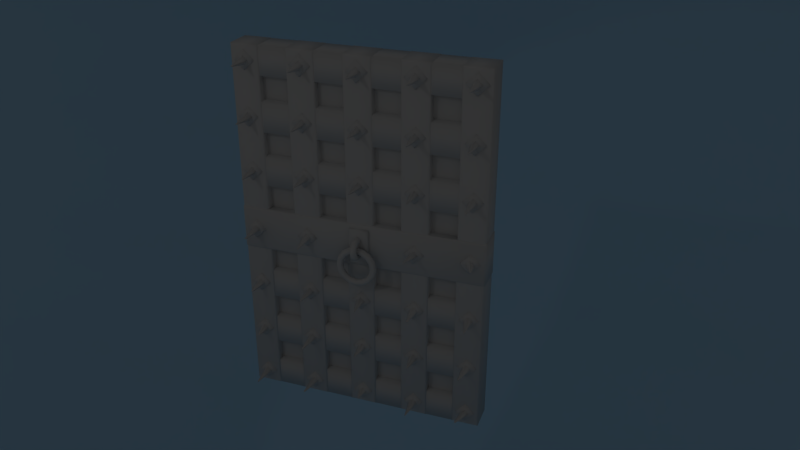 # Source: spiked_door.blend  (saved by Blender 2.79.0; exported with 4.5.12 LTS)
import bpy
from mathutils import Matrix  # noqa: F401  (used for matrix-valued properties, if any)

bpy.ops.wm.read_factory_settings(use_empty=True)
scene = bpy.context.scene
scene.name = 'Scene'

# ---- collections
col_collection_1 = bpy.data.collections.new('Collection 1'); scene.collection.children.link(col_collection_1)

# ---- materials (node trees are filled in below, after node groups)
mat_material = bpy.data.materials.new('Material')
mat_material.alpha_threshold = 0.0
mat_material.use_transparent_shadow = False
mat_material.diffuse_color = (0.5231, 0.8, 1.0, 1.0)
mat_material.roughness = 0.5
mat_plc_cs_drow_table = bpy.data.materials.new('PLC_CS_DROW_TABLE')
mat_plc_cs_drow_table.alpha_threshold = 0.0
mat_plc_cs_drow_table.use_transparent_shadow = False
mat_plc_cs_drow_table.diffuse_color = (0.6038, 0.6038, 0.6038, 1.0)
mat_plc_cs_drow_table.specular_color = (0.7874, 0.7874, 0.7874)
mat_plc_cs_drow_table.roughness = 0.5
mat_plc_cs_drow_table.specular_intensity = 1.0

# ---- material node trees

# ---- world
world_world = bpy.data.worlds.new('World'); scene.world = world_world
world_world.color = (0.05088, 0.05088, 0.05088)
world_world.use_sun_shadow = False
world_world.sun_shadow_jitter_overblur = 0.0
world_world.cycles.sampling_method = 'MANUAL'

# ---- cameras
cam_camera = bpy.data.cameras.new('Camera')
cam_camera.clip_end = 100.0
cam_camera.lens = 35.0
cam_camera.sensor_width = 32.0
cam_camera.sensor_height = 18.0
cam_camera.ortho_scale = 7.314
cam_camera.dof.focus_distance = 0.0
cam_camera.dof.aperture_fstop = 128.0

# ---- lights
light_spot = bpy.data.lights.new('Spot', 'SPOT')
light_spot.transmission_factor = 0.0
light_spot.energy = 17.0
light_spot.shadow_buffer_clip_start = 0.5
light_spot.shadow_soft_size = 0.1
light_spot.shadow_maximum_resolution = 0.006
light_spot.use_absolute_resolution = True
light_lamp = bpy.data.lights.new('Lamp', 'POINT')
light_lamp.transmission_factor = 0.0
light_lamp.cutoff_distance = 30.0
light_lamp.energy = 34.0
light_lamp.shadow_buffer_clip_start = 1.001
light_lamp.shadow_soft_size = 0.1
light_lamp.shadow_maximum_resolution = 0.006
light_lamp.use_absolute_resolution = True

# ---- meshes
me_cylinder = bpy.data.meshes.new('Cylinder')
me_cylinder.from_pydata([(0.0, 1.0, -1.0), (0.0, 1.0, 1.0), (0.3827, 0.9239, -1.0), (0.3827, 0.9239, 1.0), (0.7071, 0.7071, -1.0), (0.7071, 0.7071, 1.0), (0.9239, 0.3827, -1.0), (0.9239, 0.3827, 1.0), (1.0, -4.371e-08, -1.0), (1.0, -4.371e-08, 1.0), (0.9239, -0.3827, -1.0), (0.9239, -0.3827, 1.0), (0.7071, -0.7071, -1.0), (0.7071, -0.7071, 1.0), (0.3827, -0.9239, -1.0), (0.3827, -0.9239, 1.0), (-0.9239, 0.3827, -1.0), (-0.9239, 0.3827, 1.0), (-0.7071, 0.7071, -1.0), (-0.7071, 0.7071, 1.0), (-0.3827, 0.9239, -1.0), (-0.3827, 0.9239, 1.0)], [], [(0, 1, 3, 2), (2, 3, 5, 4), (4, 5, 7, 6), (6, 7, 9, 8), (8, 9, 11, 10), (10, 11, 13, 12), (12, 13, 15, 14), (16, 17, 19, 18), (18, 19, 21, 20), (20, 21, 1, 0)])
me_cylinder.polygons.foreach_set('use_smooth', [True] * 10)
me_cylinder.materials.append(mat_material)
me_cylinder.use_remesh_preserve_volume = False
me_cylinder.use_remesh_preserve_attributes = False
me_cylinder.use_mirror_vertex_groups = False
me_cylinder.update()
me_door = bpy.data.meshes.new('door')
me_door.from_pydata([(0.74, -0.05, 2.53), (-0.74, -0.05, 2.53), (0.74, -0.05, 0.17), (-0.74, -0.05, 0.17), (0.905, -0.1, 1.51), (-0.905, -0.1, 1.51), (-0.905, -0.1, 1.19), (0.905, -0.1, 1.19), (0.905, 0.0, 1.51), (0.905, 0.0, 1.19), (0.89, -0.11, 1.51), (-0.89, -0.11, 1.19), (0.89, -0.11, 1.19), (-0.89, -0.11, 1.51), (0.895, -0.12, 1.5), (-0.895, -0.12, 1.5), (0.895, -0.12, 1.2), (-0.895, -0.12, 1.2), (-0.905, 0.0, 1.51), (-0.905, 0.0, 1.19), (0.0002435, -0.1798, 1.266), (0.01735, -0.1817, 1.273), (0.02494, -0.181, 1.29), (0.01607, -0.1788, 1.307), (-0.001012, -0.1792, 1.313), (-0.01797, -0.1805, 1.308), (-0.02476, -0.1798, 1.289), (-0.01714, -0.1799, 1.273), (0.000304, -0.1803, 1.435), (0.01695, -0.1797, 1.427), (0.02445, -0.1818, 1.41), (0.0171, -0.1801, 1.393), (-2.705e-05, -0.18, 1.386), (-0.01675, -0.1802, 1.393), (-0.0243, -0.1793, 1.41), (-0.01684, -0.1809, 1.426), (8.654e-05, -0.2232, 1.422), (0.01768, -0.2188, 1.417), (0.02314, -0.2096, 1.402), (0.01616, -0.2024, 1.387), (0.0005773, -0.1973, 1.381), (-0.01825, -0.2011, 1.386), (-0.02417, -0.2098, 1.403), (-0.01651, -0.2186, 1.416), (0.001296, -0.2542, 1.392), (0.01687, -0.2468, 1.389), (0.02405, -0.232, 1.38), (0.01585, -0.2178, 1.372), (-0.0001882, -0.2113, 1.369), (-0.01622, -0.2177, 1.371), (-0.02401, -0.232, 1.38), (-0.0177, -0.2476, 1.388), (0.0007153, -0.2638, 1.349), (0.01799, -0.256, 1.351), (0.02388, -0.2403, 1.349), (0.01719, -0.2224, 1.35), (0.0001127, -0.2162, 1.35), (-0.01798, -0.2232, 1.35), (-0.02409, -0.2407, 1.35), (-0.01697, -0.257, 1.35), (0.001112, -0.2516, 1.309), (0.01699, -0.2467, 1.312), (0.02461, -0.2327, 1.319), (0.01823, -0.2164, 1.329), (0.001208, -0.212, 1.333), (-0.01633, -0.2174, 1.329), (-0.02498, -0.2314, 1.32), (-0.01769, -0.2471, 1.313), (1.25e-05, -0.222, 1.278), (0.01824, -0.2186, 1.284), (0.02469, -0.211, 1.298), (0.01674, -0.2011, 1.314), (0.0007653, -0.1989, 1.318), (-0.01579, -0.2017, 1.313), (-0.02397, -0.2083, 1.298), (-0.01707, -0.2197, 1.284), (2.161e-07, -0.15, 1.266), (0.01697, -0.15, 1.273), (0.024, -0.15, 1.29), (0.01697, -0.15, 1.307), (2.198e-07, -0.15, 1.314), (-0.01697, -0.15, 1.307), (-0.024, -0.15, 1.29), (-0.01697, -0.15, 1.273), (2.235e-07, -0.15, 1.434), (0.01697, -0.15, 1.427), (0.024, -0.15, 1.41), (0.01697, -0.15, 1.393), (2.235e-07, -0.15, 1.386), (-0.01697, -0.15, 1.393), (-0.024, -0.15, 1.41), (-0.01697, -0.15, 1.427), (0.7441, -0.1, 2.698), (0.7441, -0.1, 0.002), (0.7441, -0.1, 2.49), (0.7441, -0.1, 0.21), (0.7441, -0.1, 2.31), (0.7441, -0.1, 0.39), (0.7441, -0.1, 2.09), (0.7441, -0.1, 0.61), (0.7441, -0.1, 1.91), (0.7441, -0.1, 0.79), (0.7441, -0.1, 1.69), (0.7441, -0.1, 1.01), (0.7441, -0.05, 2.32), (0.7441, -0.05, 2.48), (0.7441, -0.05, 0.22), (0.7441, -0.05, 0.38), (0.7441, -0.05, 1.92), (0.7441, -0.05, 2.08), (0.7441, -0.05, 0.62), (0.7441, -0.05, 0.78), (0.7441, -0.05, 1.68), (0.7441, -0.05, 1.02), (-0.7441, -0.1, 0.002), (-0.7441, -0.1, 2.698), (-0.7441, -0.1, 2.49), (-0.7441, -0.1, 0.21), (-0.7441, -0.1, 2.31), (-0.7441, -0.1, 0.39), (-0.7441, -0.1, 2.09), (-0.7441, -0.1, 0.61), (-0.7441, -0.1, 1.91), (-0.7441, -0.1, 0.79), (-0.7441, -0.1, 1.69), (-0.7441, -0.1, 1.01), (-0.7441, -0.05, 2.32), (-0.7441, -0.05, 2.48), (-0.7441, -0.05, 0.22), (-0.7441, -0.05, 0.38), (-0.7441, -0.05, 1.92), (-0.7441, -0.05, 2.08), (-0.7441, -0.05, 0.62), (-0.7441, -0.05, 0.78), (-0.7441, -0.05, 1.68), (-0.7441, -0.05, 1.02), (0.7441, 0.0, 0.002), (0.7441, 0.0, 2.698), (-0.7441, 0.0, 2.698), (-0.7441, 0.0, 0.002), (-0.8019, -0.11, 2.523), (-0.7981, -0.11, 2.667), (-0.8719, -0.11, 2.593), (-0.7281, -0.11, 2.597), (-0.3209, -0.11, 2.597), (-0.4021, -0.11, 2.516), (-0.4791, -0.11, 2.593), (-0.3979, -0.11, 2.674), (-0.002139, -0.11, 2.516), (0.07914, -0.11, 2.597), (0.002139, -0.11, 2.674), (-0.07914, -0.11, 2.593), (0.4791, -0.11, 2.597), (0.3979, -0.11, 2.516), (0.3209, -0.11, 2.593), (0.4021, -0.11, 2.674), (0.7979, -0.11, 2.516), (0.8791, -0.11, 2.597), (0.8021, -0.11, 2.674), (0.7209, -0.11, 2.593), (-0.8039, -0.11, 2.126), (-0.7261, -0.11, 2.204), (-0.7961, -0.11, 2.274), (-0.8739, -0.11, 2.196), (-0.3261, -0.11, 2.204), (-0.3961, -0.11, 2.274), (-0.4739, -0.11, 2.196), (-0.4039, -0.11, 2.126), (-0.003889, -0.11, 2.126), (0.07389, -0.11, 2.204), (0.003889, -0.11, 2.274), (-0.07389, -0.11, 2.196), (0.4739, -0.11, 2.204), (0.3961, -0.11, 2.126), (0.3261, -0.11, 2.196), (0.4039, -0.11, 2.274), (0.7961, -0.11, 2.126), (0.8739, -0.11, 2.204), (0.8039, -0.11, 2.274), (0.7261, -0.11, 2.196), (-0.8039, -0.11, 1.726), (-0.7261, -0.11, 1.804), (-0.7961, -0.11, 1.874), (-0.8739, -0.11, 1.796), (-0.4039, -0.11, 1.726), (-0.3261, -0.11, 1.804), (-0.3961, -0.11, 1.874), (-0.4739, -0.11, 1.796), (-0.003889, -0.11, 1.726), (0.07389, -0.11, 1.804), (0.003889, -0.11, 1.874), (-0.07389, -0.11, 1.796), (0.3961, -0.11, 1.726), (0.4739, -0.11, 1.804), (0.4039, -0.11, 1.874), (0.3261, -0.11, 1.796), (0.7961, -0.11, 1.726), (0.8739, -0.11, 1.804), (0.8039, -0.11, 1.874), (0.7261, -0.11, 1.796), (-0.8039, -0.11, 0.8261), (-0.7261, -0.11, 0.9039), (-0.7961, -0.11, 0.9739), (-0.8739, -0.11, 0.8961), (-0.4039, -0.11, 0.8261), (-0.3261, -0.11, 0.9039), (-0.3961, -0.11, 0.9739), (-0.4739, -0.11, 0.8961), (-0.003889, -0.11, 0.8261), (0.07389, -0.11, 0.9039), (0.003889, -0.11, 0.9739), (-0.07389, -0.11, 0.8961), (0.3961, -0.11, 0.8261), (0.4739, -0.11, 0.9039), (0.4039, -0.11, 0.9739), (0.3261, -0.11, 0.8961), (0.7961, -0.11, 0.8261), (0.8739, -0.11, 0.9039), (0.8039, -0.11, 0.9739), (0.7261, -0.11, 0.8961), (0.7961, -0.11, 0.4261), (0.8739, -0.11, 0.5039), (0.8039, -0.11, 0.5739), (0.7261, -0.11, 0.4961), (0.3961, -0.11, 0.4261), (0.4739, -0.11, 0.5039), (0.4039, -0.11, 0.5739), (0.3261, -0.11, 0.4961), (0.07389, -0.11, 0.5039), (-0.003889, -0.11, 0.4261), (-0.07389, -0.11, 0.4961), (0.003889, -0.11, 0.5739), (-0.4039, -0.11, 0.4261), (-0.3261, -0.11, 0.5039), (-0.3961, -0.11, 0.5739), (-0.4739, -0.11, 0.4961), (-0.7261, -0.11, 0.5039), (-0.8039, -0.11, 0.4261), (-0.8739, -0.11, 0.4961), (-0.7961, -0.11, 0.5739), (-0.8019, -0.11, 0.03305), (-0.7281, -0.11, 0.1069), (-0.7981, -0.11, 0.1769), (-0.8719, -0.11, 0.1031), (-0.3281, -0.11, 0.1069), (-0.4019, -0.11, 0.03305), (-0.4719, -0.11, 0.1031), (-0.3981, -0.11, 0.1769), (-0.001945, -0.11, 0.03305), (0.07195, -0.11, 0.1069), (0.001945, -0.11, 0.1769), (-0.07195, -0.11, 0.1031), (0.3981, -0.11, 0.03305), (0.4719, -0.11, 0.1069), (0.4019, -0.11, 0.1769), (0.3281, -0.11, 0.1031), (0.7981, -0.11, 0.03305), (0.8719, -0.11, 0.1069), (0.8019, -0.11, 0.1769), (0.7281, -0.11, 0.1031), (-0.735, -0.1248, 2.597), (-0.7979, -0.1267, 2.66), (-0.8638, -0.126, 2.593), (-0.8026, -0.1238, 2.53), (-0.4029, -0.1242, 2.523), (-0.4722, -0.1255, 2.594), (0.07047, -0.1248, 2.596), (0.001756, -0.1249, 2.666), (0.3984, -0.1253, 2.525), (0.3288, -0.1247, 2.593), (0.8717, -0.1268, 2.597), (0.8021, -0.1251, 2.666), (-0.3288, -0.125, 2.597), (-0.3979, -0.1252, 2.666), (-0.00222, -0.1243, 2.523), (-0.0711, -0.1259, 2.592), (0.4713, -0.1262, 2.596), (0.4026, -0.1253, 2.666), (0.7972, -0.1246, 2.524), (0.728, -0.1259, 2.593), (-0.7329, -0.1243, 2.204), (-0.7978, -0.1246, 2.265), (-0.3967, -0.1248, 2.267), (-0.466, -0.1251, 2.196), (0.0678, -0.1265, 2.204), (0.0034, -0.1251, 2.267), (0.4036, -0.125, 2.267), (0.3954, -0.1255, 2.134), (0.3333, -0.1251, 2.197), (0.8673, -0.1254, 2.203), (0.8035, -0.125, 2.267), (-0.7342, -0.1259, 1.803), (-0.7958, -0.1248, 1.865), (-0.3325, -0.124, 1.804), (-0.3966, -0.1253, 1.866), (0.06672, -0.1244, 1.804), (0.003613, -0.1252, 1.866), (0.4655, -0.1252, 1.803), (0.4034, -0.1257, 1.866), (0.8665, -0.125, 1.804), (0.8046, -0.1238, 1.867), (-0.8035, -0.125, 2.133), (-0.8659, -0.1258, 2.195), (-0.3322, -0.1241, 2.204), (-0.4023, -0.1258, 2.134), (-0.002864, -0.1252, 2.134), (-0.06749, -0.1244, 2.196), (0.4658, -0.1254, 2.204), (0.7965, -0.125, 2.134), (0.7348, -0.1251, 2.197), (-0.8028, -0.126, 1.734), (-0.8667, -0.1246, 1.798), (-0.4027, -0.1259, 1.732), (-0.4653, -0.1251, 1.796), (-0.003466, -0.1233, 1.733), (-0.06661, -0.1262, 1.798), (0.3966, -0.1253, 1.733), (0.3326, -0.1247, 1.797), (0.7964, -0.125, 1.733), (0.7332, -0.1256, 1.796), (-0.7335, -0.126, 0.9029), (-0.7953, -0.1244, 0.9679), (-0.3324, -0.125, 0.9032), (-0.3959, -0.1249, 0.9652), (0.06783, -0.1256, 0.9039), (0.002656, -0.1243, 0.9663), (0.4666, -0.1246, 0.9033), (0.4041, -0.124, 0.9662), (0.8668, -0.1243, 0.9041), (0.8044, -0.1239, 0.9664), (0.8673, -0.1242, 0.5028), (0.8035, -0.1261, 0.5651), (0.4672, -0.1246, 0.5036), (0.4037, -0.1257, 0.5667), (-0.004108, -0.1252, 0.434), (-0.06661, -0.1235, 0.4965), (-0.3345, -0.1249, 0.5035), (-0.3971, -0.1243, 0.5679), (-0.8043, -0.1257, 0.4337), (-0.8663, -0.1242, 0.4969), (-0.7349, -0.1264, 0.1062), (-0.7982, -0.125, 0.1699), (-0.4, -0.1242, 0.04071), (-0.4646, -0.1249, 0.1033), (0.06403, -0.1256, 0.1062), (9.806e-05, -0.1258, 0.17), (0.4648, -0.1244, 0.106), (0.4031, -0.1265, 0.17), (0.865, -0.1255, 0.107), (0.8025, -0.1244, 0.1699), (-0.8037, -0.1252, 0.8336), (-0.8661, -0.1233, 0.8963), (-0.4034, -0.1247, 0.8336), (-0.4669, -0.125, 0.8962), (-0.003454, -0.1245, 0.8334), (-0.0665, -0.1256, 0.8967), (0.3966, -0.1264, 0.8333), (0.333, -0.1256, 0.8963), (0.7961, -0.1255, 0.8343), (0.7337, -0.1247, 0.8947), (0.796, -0.126, 0.4342), (0.7345, -0.1258, 0.4973), (0.3962, -0.1252, 0.4336), (0.3346, -0.1245, 0.4962), (0.06602, -0.125, 0.5034), (0.003565, -0.1241, 0.5661), (-0.4039, -0.1257, 0.4346), (-0.4666, -0.125, 0.4966), (-0.7336, -0.125, 0.5032), (-0.7971, -0.1255, 0.5658), (-0.8006, -0.1253, 0.03975), (-0.8634, -0.1244, 0.1037), (-0.3355, -0.125, 0.1069), (-0.3988, -0.1257, 0.1687), (-0.001596, -0.1257, 0.04058), (-0.06452, -0.1262, 0.1026), (0.3985, -0.1249, 0.04013), (0.335, -0.1252, 0.103), (0.7971, -0.1255, 0.04037), (0.7353, -0.1251, 0.103), (-0.07, -0.12, 1.48), (0.07, -0.12, 1.48), (-0.07, -0.12, 1.22), (0.07, -0.12, 1.22), (0.7261, -0.12, 1.346), (0.8739, -0.12, 1.354), (0.8039, -0.12, 1.424), (0.7961, -0.12, 1.276), (0.4739, -0.12, 1.354), (0.3961, -0.12, 1.276), (0.3261, -0.12, 1.346), (0.4039, -0.12, 1.424), (-0.4039, -0.12, 1.276), (-0.3261, -0.12, 1.354), (-0.3961, -0.12, 1.424), (-0.4739, -0.12, 1.346), (-0.8039, -0.12, 1.276), (-0.7261, -0.12, 1.354), (-0.7961, -0.12, 1.424), (-0.8739, -0.12, 1.346), (0.7334, -0.1347, 1.347), (0.4663, -0.1355, 1.353), (0.8665, -0.135, 1.353), (0.8034, -0.1349, 1.417), (0.3973, -0.135, 1.285), (0.3338, -0.135, 1.347), (-0.3333, -0.135, 1.354), (-0.397, -0.1348, 1.417), (-0.7324, -0.1342, 1.354), (-0.7966, -0.1353, 1.416), (0.7981, -0.1361, 1.284), (0.4027, -0.1345, 1.416), (-0.4029, -0.1342, 1.282), (-0.4677, -0.1352, 1.346), (-0.8036, -0.1349, 1.283), (-0.8663, -0.135, 1.347), (0.07025, -0.1396, 1.22), (0.07017, -0.1398, 1.48), (-0.07012, -0.14, 1.48), (-0.07135, -0.1405, 1.22), (0.05985, -0.1495, 1.229), (0.06048, -0.1497, 1.47), (-0.05988, -0.1499, 1.47), (-0.05988, -0.1502, 1.23), (0.1502, -0.1831, 1.216), (0.1431, -0.2027, 1.216), (0.1259, -0.2093, 1.215), (0.1064, -0.1998, 1.215), (0.09899, -0.1825, 1.215), (0.1063, -0.1661, 1.217), (0.1242, -0.1581, 1.214), (0.1425, -0.1655, 1.216), (0.1389, -0.1836, 1.274), (0.1318, -0.2007, 1.27), (0.1159, -0.2101, 1.263), (0.09928, -0.201, 1.256), (0.09236, -0.1833, 1.254), (0.09937, -0.1658, 1.257), (0.1152, -0.1576, 1.263), (0.1319, -0.1666, 1.269), (0.1062, -0.1845, 1.321), (0.1016, -0.2013, 1.317), (0.08753, -0.2079, 1.304), (0.07508, -0.2019, 1.292), (0.07129, -0.1826, 1.287), (0.07461, -0.1652, 1.29), (0.08821, -0.1581, 1.305), (0.1013, -0.1658, 1.316), (0.0587, -0.1848, 1.354), (0.0545, -0.2011, 1.348), (0.04789, -0.2083, 1.331), (0.03995, -0.2015, 1.316), (0.03808, -0.1834, 1.308), (0.04182, -0.166, 1.314), (0.04783, -0.1583, 1.331), (0.05387, -0.1665, 1.347), (0.0007151, -0.1831, 1.364), (0.001023, -0.2, 1.359), (-0.0001213, -0.2086, 1.34), (0.0002213, -0.2004, 1.323), (0.0001125, -0.1835, 1.315), (-0.00101, -0.1658, 1.322), (-9.076e-05, -0.159, 1.34), (-2.657e-06, -0.1656, 1.358), (-0.05629, -0.1822, 1.355), (-0.05458, -0.201, 1.347), (-0.04722, -0.2091, 1.33), (-0.03981, -0.2001, 1.315), (-0.03706, -0.1841, 1.309), (-0.04043, -0.1658, 1.315), (-0.04882, -0.1577, 1.331), (-0.05532, -0.1661, 1.348), (-0.1061, -0.1833, 1.322), (-0.09962, -0.2011, 1.317), (-0.0877, -0.2093, 1.304), (-0.07612, -0.2006, 1.293), (-0.06995, -0.1842, 1.285), (-0.07471, -0.1658, 1.291), (-0.08835, -0.1566, 1.304), (-0.101, -0.1668, 1.318), (-0.1385, -0.1836, 1.273), (-0.1327, -0.2006, 1.27), (-0.1155, -0.2083, 1.263), (-0.09945, -0.2016, 1.256), (-0.09242, -0.1843, 1.253), (-0.09798, -0.165, 1.258), (-0.1144, -0.1583, 1.263), (-0.1312, -0.1655, 1.269), (-0.1487, -0.1839, 1.216), (-0.1435, -0.2003, 1.215), (-0.1249, -0.2079, 1.215), (-0.1067, -0.2, 1.215), (-0.0997, -0.1826, 1.216), (-0.1064, -0.1645, 1.215), (-0.1242, -0.1575, 1.215), (-0.1426, -0.1667, 1.214), (-0.1379, -0.1829, 1.158), (-0.1316, -0.2017, 1.161), (-0.1161, -0.2085, 1.168), (-0.09926, -0.1995, 1.174), (-0.09338, -0.1832, 1.177), (-0.09975, -0.1649, 1.176), (-0.1163, -0.159, 1.168), (-0.1316, -0.1648, 1.161), (-0.1057, -0.1847, 1.109), (-0.1008, -0.201, 1.115), (-0.08667, -0.2075, 1.128), (-0.07569, -0.2009, 1.14), (-0.07143, -0.1839, 1.144), (-0.07754, -0.1665, 1.14), (-0.08834, -0.1577, 1.126), (-0.09959, -0.1671, 1.115), (-0.05718, -0.1838, 1.077), (-0.05387, -0.2004, 1.084), (-0.04808, -0.2085, 1.1), (-0.04064, -0.1993, 1.116), (-0.0382, -0.183, 1.123), (-0.04151, -0.1656, 1.116), (-0.04779, -0.1578, 1.1), (-0.0546, -0.1662, 1.084), (8.219e-05, -0.1847, 1.065), (-0.0004874, -0.2016, 1.073), (-0.00036, -0.2088, 1.091), (0.000172, -0.2007, 1.106), (-0.0004864, -0.1843, 1.116), (0.001051, -0.1664, 1.109), (-0.0003433, -0.1585, 1.091), (0.001082, -0.1651, 1.073), (0.05692, -0.1833, 1.077), (0.05467, -0.2001, 1.083), (0.04746, -0.209, 1.101), (0.04101, -0.201, 1.116), (0.03815, -0.1833, 1.123), (0.04042, -0.1662, 1.116), (0.04898, -0.1586, 1.1), (0.05594, -0.165, 1.084), (0.1058, -0.1833, 1.11), (0.1003, -0.2017, 1.114), (0.08854, -0.209, 1.127), (0.07613, -0.2022, 1.139), (0.07092, -0.1832, 1.145), (0.07564, -0.1659, 1.139), (0.08729, -0.1588, 1.127), (0.101, -0.1657, 1.114), (0.1385, -0.183, 1.158), (0.1316, -0.2015, 1.161), (0.1155, -0.2083, 1.168), (0.09905, -0.2009, 1.175), (0.09323, -0.1833, 1.179), (0.09949, -0.1656, 1.175), (0.1157, -0.1583, 1.168), (0.1314, -0.1654, 1.161), (0.3667, -0.125, 2.198), (-0.7676, -0.125, 2.596), (-0.7991, -0.125, 2.627), (-0.8324, -0.125, 2.594), (-0.8009, -0.125, 2.563), (-0.401, -0.125, 2.559), (-0.4356, -0.122, 2.594), (0.03561, -0.125, 2.596), (0.0009625, -0.125, 2.631), (0.399, -0.125, 2.559), (0.3644, -0.125, 2.594), (0.8356, -0.125, 2.596), (0.801, -0.125, 2.631), (-0.3644, -0.125, 2.596), (-0.399, -0.125, 2.631), (-0.0009625, -0.125, 2.559), (-0.03561, -0.125, 2.594), (0.4356, -0.125, 2.596), (0.401, -0.125, 2.631), (0.799, -0.125, 2.559), (0.7644, -0.125, 2.594), (-0.7667, -0.125, 2.202), (-0.7982, -0.125, 2.233), (-0.3982, -0.125, 2.233), (-0.4333, -0.125, 2.198), (0.03325, -0.125, 2.202), (0.00175, -0.125, 2.233), (0.4333, -0.125, 2.202), (0.3982, -0.125, 2.167), (0.8333, -0.125, 2.202), (0.8018, -0.125, 2.233), (-0.7667, -0.125, 1.802), (-0.7982, -0.125, 1.833), (-0.3667, -0.125, 1.802), (-0.3982, -0.125, 1.833), (0.03325, -0.125, 1.802), (0.00175, -0.125, 1.833), (0.4333, -0.125, 1.802), (0.4018, -0.125, 1.833), (0.8333, -0.125, 1.802), (0.8018, -0.125, 1.833), (-0.8018, -0.125, 2.167), (-0.8333, -0.125, 2.198), (-0.3667, -0.125, 2.202), (-0.4018, -0.125, 2.167), (-0.00175, -0.125, 2.167), (-0.03325, -0.125, 2.198), (0.4018, -0.125, 2.233), (0.7982, -0.125, 2.167), (0.7667, -0.125, 2.198), (-0.8018, -0.125, 1.767), (-0.8333, -0.125, 1.798), (-0.4018, -0.125, 1.767), (-0.4333, -0.125, 1.798), (-0.00175, -0.125, 1.767), (-0.03325, -0.125, 1.798), (0.3982, -0.125, 1.767), (0.3667, -0.125, 1.798), (0.7982, -0.125, 1.767), (0.7667, -0.125, 1.798), (-0.7667, -0.125, 0.9017), (-0.7982, -0.125, 0.9333), (-0.3667, -0.125, 0.9017), (-0.3982, -0.125, 0.9333), (0.03325, -0.125, 0.9017), (0.00175, -0.125, 0.9333), (0.4333, -0.125, 0.9017), (0.4018, -0.125, 0.9333), (0.8333, -0.125, 0.9017), (0.8018, -0.125, 0.9333), (0.8333, -0.125, 0.5018), (0.8018, -0.125, 0.5333), (0.4333, -0.125, 0.5018), (0.4018, -0.125, 0.5333), (-0.00175, -0.125, 0.4667), (-0.03325, -0.125, 0.4983), (-0.3667, -0.125, 0.5018), (-0.3982, -0.125, 0.5333), (-0.8018, -0.125, 0.4667), (-0.8333, -0.125, 0.4982), (-0.7676, -0.125, 0.1059), (-0.7991, -0.125, 0.1374), (-0.4009, -0.125, 0.07262), (-0.4324, -0.125, 0.1041), (0.03238, -0.125, 0.1059), (0.0008751, -0.125, 0.1374), (0.4324, -0.125, 0.1059), (0.4009, -0.125, 0.1374), (0.8324, -0.125, 0.1059), (0.8009, -0.125, 0.1374), (-0.8018, -0.125, 0.8667), (-0.8333, -0.125, 0.8982), (-0.4018, -0.125, 0.8667), (-0.4333, -0.125, 0.8982), (-0.00175, -0.125, 0.8667), (-0.03325, -0.125, 0.8982), (0.3982, -0.125, 0.8667), (0.3667, -0.125, 0.8982), (0.7982, -0.125, 0.8667), (0.7667, -0.125, 0.8982), (0.7982, -0.125, 0.4667), (0.7667, -0.125, 0.4982), (0.3982, -0.125, 0.4667), (0.3667, -0.125, 0.4983), (0.03325, -0.125, 0.5018), (0.00175, -0.125, 0.5333), (-0.4018, -0.125, 0.4667), (-0.4333, -0.125, 0.4982), (-0.7667, -0.125, 0.5018), (-0.7982, -0.125, 0.5333), (-0.8009, -0.125, 0.07262), (-0.8324, -0.125, 0.1041), (-0.3676, -0.125, 0.1059), (-0.3991, -0.125, 0.1374), (-0.000875, -0.125, 0.07262), (-0.03238, -0.125, 0.1041), (0.3991, -0.125, 0.07262), (0.3676, -0.125, 0.1041), (0.7991, -0.125, 0.07262), (0.7676, -0.125, 0.1041), (0.7667, -0.135, 1.348), (0.4333, -0.135, 1.352), (0.8333, -0.135, 1.352), (0.8018, -0.135, 1.383), (0.3982, -0.135, 1.317), (0.3667, -0.135, 1.348), (-0.3667, -0.135, 1.352), (-0.3982, -0.135, 1.383), (-0.7667, -0.135, 1.352), (-0.7982, -0.135, 1.383), (0.7982, -0.135, 1.317), (0.4018, -0.135, 1.383), (-0.4017, -0.135, 1.317), (-0.4333, -0.135, 1.348), (-0.8017, -0.135, 1.317), (-0.8333, -0.135, 1.348), (-0.8069, -0.2726, 2.596), (-0.8, -0.2872, 2.597), (-0.7988, -0.2754, 2.589), (-0.4024, -0.2691, 2.587), (-0.4025, -0.28, 2.593), (-0.4096, -0.2733, 2.597), (0.005224, -0.2745, 2.591), (-0.0004233, -0.2847, 2.594), (0.0009519, -0.2758, 2.604), (0.4008, -0.2743, 2.588), (0.4021, -0.2894, 2.594), (0.3942, -0.2751, 2.594), (0.8071, -0.2749, 2.595), (0.8006, -0.2855, 2.595), (0.7995, -0.2733, 2.601), (-0.795, -0.2784, 2.198), (-0.8018, -0.2889, 2.199), (-0.7999, -0.2768, 2.208), (-0.3998, -0.2741, 2.205), (-0.4, -0.2872, 2.197), (-0.4032, -0.2733, 2.197), (0.005461, -0.2719, 2.2), (0.001566, -0.2825, 2.204), (0.003504, -0.2733, 2.208), (0.4046, -0.2796, 2.201), (0.3977, -0.2864, 2.201), (0.8078, -0.272, 2.202), (0.7982, -0.2833, 2.203), (0.8009, -0.2723, 2.209), (-0.7885, -0.271, 1.798), (-0.797, -0.2801, 1.798), (-0.7985, -0.2723, 1.804), (-0.3956, -0.2764, 1.795), (-0.4014, -0.2846, 1.8), (-0.404, -0.2777, 1.803), (0.002204, -0.2705, 1.808), (-0.004719, -0.2825, 1.806), (-0.007175, -0.2724, 1.813), (0.4084, -0.2788, 1.803), (0.402, -0.287, 1.804), (0.4051, -0.2741, 1.813), (0.8074, -0.284, 1.799), (0.7985, -0.3017, 1.795), (0.7989, -0.2805, 1.808), (0.4014, -0.278, 2.209), (-0.8018, -0.2454, 0.8923), (-0.8125, -0.2536, 0.8899), (-0.8115, -0.2461, 0.8991), (-0.3933, -0.285, 0.9115), (-0.3968, -0.2953, 0.9114), (-0.3979, -0.2876, 0.9177), (0.01508, -0.2746, 0.9028), (0.01174, -0.2852, 0.8978), (0.01286, -0.2757, 0.9049), (0.3967, -0.2207, 0.87), (0.3897, -0.2381, 0.8729), (0.3905, -0.2256, 0.8766), (0.8143, -0.2642, 0.8907), (0.8099, -0.2749, 0.8899), (0.8096, -0.2665, 0.8943), (0.7866, -0.2575, 0.4888), (0.7829, -0.2635, 0.4935), (0.783, -0.255, 0.496), (0.4183, -0.2748, 0.5172), (0.4133, -0.2865, 0.521), (0.4082, -0.2733, 0.5262), (-0.005119, -0.2541, 0.498), (-0.003428, -0.2625, 0.5042), (-0.01091, -0.2533, 0.506), (-0.3961, -0.2822, 0.5002), (-0.4031, -0.2931, 0.4984), (-0.4046, -0.2877, 0.5032), (-0.7887, -0.2341, 0.4986), (-0.7895, -0.2468, 0.5055), (-0.7982, -0.2355, 0.506), (-0.7948, -0.2814, 0.1051), (-0.8035, -0.2949, 0.1049), (-0.8023, -0.2832, 0.115), (-0.4122, -0.2867, 0.1041), (-0.4096, -0.293, 0.1109), (-0.4157, -0.2884, 0.1083), (0.006723, -0.2151, 0.1085), (0.00429, -0.2231, 0.1091), (0.0006623, -0.2148, 0.1146), (0.4047, -0.2865, 0.1037), (0.3959, -0.2971, 0.1057), (0.4003, -0.2835, 0.1097), (0.7797, -0.2687, 0.1257), (0.7706, -0.2761, 0.1257), (0.772, -0.2634, 0.1319), (0.8378, -0.2254, 1.351), (0.8313, -0.2323, 1.349), (0.8306, -0.2238, 1.359), (0.3886, -0.3049, 1.373), (0.3901, -0.3137, 1.38), (0.3833, -0.3064, 1.38), (-0.4038, -0.2683, 1.32), (-0.4111, -0.2756, 1.32), (-0.4105, -0.2665, 1.328), (-0.7929, -0.2942, 1.346), (-0.8012, -0.3074, 1.352), (-0.797, -0.297, 1.359), (0.3905, -0.2766, 2.2), (-0.7918, -0.2717, 2.595), (-0.802, -0.2729, 2.602), (-0.3927, -0.2697, 2.594), (-0.4008, -0.2738, 2.605), (-0.0003357, -0.2751, 2.587), (-0.007414, -0.275, 2.593), (0.4065, -0.2763, 2.593), (0.404, -0.2758, 2.601), (0.8032, -0.2735, 2.589), (0.7923, -0.2749, 2.595), (0.3962, -0.2778, 2.191), (-0.802, -0.2778, 2.195), (-0.8081, -0.2791, 2.199), (-0.3908, -0.2747, 2.197), (-0.399, -0.2756, 2.19), (-0.001101, -0.2742, 2.197), (-0.00441, -0.2732, 2.202), (0.8003, -0.2713, 2.194), (0.7937, -0.2732, 2.2), (-0.7973, -0.2701, 1.791), (-0.8039, -0.2698, 1.798), (-0.4022, -0.277, 1.795), (-0.4098, -0.277, 1.799), (-0.004817, -0.2719, 1.802), (-0.01279, -0.2715, 1.808), (0.4044, -0.2749, 1.798), (0.395, -0.2777, 1.803), (0.8004, -0.2882, 1.79), (0.7929, -0.282, 1.803), (-0.8089, -0.2431, 0.8804), (-0.8197, -0.2456, 0.888), (-0.4005, -0.2849, 0.9031), (-0.4063, -0.285, 0.9098), (0.01044, -0.2746, 0.8948), (0.005233, -0.2749, 0.8988), (0.3894, -0.2249, 0.863), (0.38, -0.2263, 0.8695), (0.8093, -0.2637, 0.8813), (0.8045, -0.2643, 0.8892), (0.78, -0.2548, 0.4831), (0.7736, -0.2556, 0.4902), (0.4051, -0.2742, 0.5137), (0.4037, -0.2785, 0.5197), (-0.0006882, -0.2593, 0.505), (-0.004592, -0.2581, 0.5148), (-0.4047, -0.2869, 0.4904), (-0.4129, -0.2836, 0.4995), (-0.7798, -0.2336, 0.5061), (-0.79, -0.2355, 0.5117), (-0.801, -0.2853, 0.09854), (-0.8074, -0.2851, 0.104), (-0.4027, -0.2852, 0.1095), (-0.413, -0.2869, 0.1182), (0.0001326, -0.2122, 0.1034), (-0.006002, -0.2159, 0.1075), (0.4004, -0.2844, 0.09871), (0.3934, -0.285, 0.1027), (0.7719, -0.2646, 0.1194), (0.7631, -0.263, 0.1248), (0.817, -0.2203, 1.348), (0.3947, -0.3067, 1.376), (0.8343, -0.2257, 1.34), (0.3905, -0.3059, 1.387), (-0.4103, -0.2647, 1.314), (-0.4151, -0.2632, 1.321), (-0.8008, -0.2939, 1.345), (-0.8074, -0.2942, 1.348), (-0.9, -0.1, 0.0), (-0.9, -0.1, 2.7), (-0.7, -0.1, 0.0), (-0.7, -0.1, 2.7), (-0.7, 0.0, 2.7), (-0.89, -0.11, 2.69), (-0.89, -0.11, 0.01), (-0.71, -0.11, 0.01), (-0.71, -0.11, 2.69), (-0.3, -0.1, 0.0), (-0.5, -0.1, 0.0), (-0.3, -0.1, 2.7), (-0.5, -0.1, 2.7), (-0.3, 0.0, 2.7), (-0.5, 0.0, 2.7), (-0.31, -0.11, 0.01), (-0.49, -0.11, 0.01), (-0.31, -0.11, 2.69), (-0.49, -0.11, 2.69), (-0.1, -0.1, 2.7), (0.1, -0.1, 2.7), (-0.1, 0.0, 2.7), (0.1, 0.0, 2.7), (-0.09, -0.11, 2.69), (0.09, -0.11, 2.69), (-0.1, -0.1, 0.0), (0.1, -0.1, 0.0), (0.09, -0.11, 0.01), (-0.09, -0.11, 0.01), (0.3, -0.1, 2.7), (0.5, -0.1, 2.7), (0.3, 0.0, 2.7), (0.5, 0.0, 2.7), (0.31, -0.11, 2.69), (0.49, -0.11, 2.69), (0.7, -0.1, 2.7), (0.9, -0.1, 2.7), (0.7, 0.0, 2.7), (0.71, -0.11, 2.69), (0.89, -0.11, 2.69), (0.3, -0.1, 0.0), (0.5, -0.1, 0.0), (0.49, -0.11, 0.01), (0.31, -0.11, 0.01), (0.7, -0.1, 0.0), (0.9, -0.1, 0.0), (0.89, -0.11, 0.01), (0.71, -0.11, 0.01), (-0.9, 0.0, 0.0), (-0.9, 0.0, 2.7), (-0.7, 0.0, 0.0), (-0.3, 0.0, 0.0), (-0.5, 0.0, 0.0), (-0.1, 0.0, 0.0), (0.1, 0.0, 0.0), (0.9, 0.0, 2.7), (0.3, 0.0, 0.0), (0.5, 0.0, 0.0), (0.9, 0.0, 0.0), (0.7, 0.0, 0.0)], [], [(0, 1, 3, 2), (13, 5, 15), (12, 7, 16), (11, 12, 16, 17), (10, 13, 15, 14), (6, 11, 17), (4, 10, 14), (7, 4, 14, 16), (19, 6, 5, 18), (7, 9, 8, 4), (5, 6, 17, 15), (13, 10, 4, 5), (18, 5, 4, 8), (12, 11, 6, 7), (19, 9, 7, 6), (15, 17, 16, 14), (28, 36, 37, 29), (29, 37, 38, 30), (30, 38, 39, 31), (31, 39, 40, 32), (32, 40, 41, 33), (33, 41, 42, 34), (34, 42, 43, 35), (35, 43, 36, 28), (36, 44, 45, 37), (37, 45, 46, 38), (38, 46, 47, 39), (39, 47, 48, 40), (40, 48, 49, 41), (41, 49, 50, 42), (42, 50, 51, 43), (43, 51, 44, 36), (44, 52, 53, 45), (45, 53, 54, 46), (46, 54, 55, 47), (47, 55, 56, 48), (48, 56, 57, 49), (49, 57, 58, 50), (50, 58, 59, 51), (51, 59, 52, 44), (52, 60, 61, 53), (53, 61, 62, 54), (54, 62, 63, 55), (55, 63, 64, 56), (56, 64, 65, 57), (57, 65, 66, 58), (58, 66, 67, 59), (59, 67, 60, 52), (60, 68, 69, 61), (61, 69, 70, 62), (62, 70, 71, 63), (63, 71, 72, 64), (64, 72, 73, 65), (65, 73, 74, 66), (66, 74, 75, 67), (67, 75, 68, 60), (68, 20, 21, 69), (69, 21, 22, 70), (70, 22, 23, 71), (71, 23, 24, 72), (72, 24, 25, 73), (73, 25, 26, 74), (74, 26, 27, 75), (75, 27, 20, 68), (26, 25, 81, 82), (35, 28, 84, 91), (23, 22, 78, 79), (32, 33, 89, 88), (20, 27, 83, 76), (34, 35, 91, 90), (27, 26, 82, 83), (28, 29, 85, 84), (25, 24, 80, 81), (21, 20, 76, 77), (33, 34, 90, 89), (30, 31, 87, 86), (24, 23, 79, 80), (31, 32, 88, 87), (22, 21, 77, 78), (29, 30, 86, 85), (101, 103, 125, 123), (99, 110, 132, 121), (100, 108, 130, 122), (112, 102, 124, 134), (98, 96, 118, 120), (109, 98, 120, 131), (95, 106, 128, 117), (93, 95, 117, 114), (136, 93, 114, 139), (103, 113, 135, 125), (102, 100, 122, 124), (111, 101, 123, 133), (97, 99, 121, 119), (96, 104, 126, 118), (105, 94, 116, 127), (107, 97, 119, 129), (94, 92, 115, 116), (92, 137, 138, 115), (142, 140, 263, 262), (192, 193, 297, 316), (159, 156, 278, 279), (245, 244, 372, 342), (140, 143, 260, 263), (193, 194, 298, 297), (154, 153, 268, 269), (246, 245, 342, 343), (143, 141, 261, 260), (194, 195, 317, 298), (146, 145, 264, 265), (249, 250, 345, 344), (141, 142, 262, 261), (196, 197, 299, 318), (250, 251, 375, 345), (145, 144, 272, 264), (248, 249, 344, 374), (197, 198, 300, 299), (258, 259, 379, 349), (144, 147, 273, 272), (251, 248, 374, 375), (198, 199, 319, 300), (254, 255, 377, 347), (147, 146, 265, 273), (253, 254, 347, 346), (247, 246, 343, 373), (148, 149, 266, 274), (252, 253, 346, 376), (243, 240, 370, 371), (149, 150, 267, 266), (255, 252, 376, 377), (231, 230, 335, 365), (150, 151, 275, 267), (257, 258, 349, 348), (222, 223, 361, 331), (153, 152, 276, 268), (256, 257, 348, 378), (226, 227, 363, 333), (152, 155, 277, 276), (259, 256, 378, 379), (234, 235, 367, 337), (155, 154, 269, 277), (238, 237, 338, 339), (156, 157, 270, 278), (210, 211, 355, 325), (157, 158, 271, 270), (218, 219, 359, 329), (158, 159, 279, 271), (214, 215, 357, 327), (206, 207, 353, 323), (203, 200, 350, 351), (171, 168, 305, 306), (200, 201, 320, 350), (179, 176, 308, 309), (201, 202, 321, 320), (173, 172, 307, 287), (202, 203, 351, 321), (166, 167, 304, 283), (205, 206, 323, 322), (163, 160, 301, 302), (204, 205, 322, 352), (191, 188, 314, 315), (207, 204, 352, 353), (199, 196, 318, 319), (209, 210, 325, 324), (195, 192, 316, 317), (208, 209, 324, 354), (187, 184, 312, 313), (211, 208, 354, 355), (183, 180, 310, 311), (213, 214, 327, 326), (160, 161, 280, 301), (212, 213, 326, 356), (161, 162, 281, 280), (215, 212, 356, 357), (162, 163, 302, 281), (217, 218, 329, 328), (167, 164, 303, 304), (216, 217, 328, 358), (164, 165, 282, 303), (219, 216, 358, 359), (165, 166, 283, 282), (221, 222, 331, 330), (168, 169, 284, 305), (220, 221, 330, 360), (169, 170, 285, 284), (223, 220, 360, 361), (170, 171, 306, 285), (225, 226, 333, 332), (224, 225, 332, 362), (227, 224, 362, 363), (174, 173, 287, 288), (228, 231, 365, 364), (176, 177, 289, 308), (229, 228, 364, 334), (177, 178, 290, 289), (230, 229, 334, 335), (178, 179, 309, 290), (233, 234, 337, 336), (180, 181, 291, 310), (232, 233, 336, 366), (181, 182, 292, 291), (235, 232, 366, 367), (182, 183, 311, 292), (237, 236, 368, 338), (184, 185, 293, 312), (236, 239, 369, 368), (185, 186, 294, 293), (239, 238, 339, 369), (186, 187, 313, 294), (240, 241, 340, 370), (188, 189, 295, 314), (241, 242, 341, 340), (189, 190, 296, 295), (242, 243, 371, 341), (190, 191, 315, 296), (151, 148, 274, 275), (244, 247, 373, 372), (172, 175, 286, 307), (175, 174, 288, 286), (396, 397, 408, 414), (384, 387, 410, 400), (397, 398, 409, 408), (388, 391, 411, 401), (399, 396, 414, 415), (398, 399, 415, 409), (389, 388, 401, 404), (394, 395, 413, 407), (390, 389, 404, 405), (391, 390, 405, 411), (393, 394, 407, 406), (386, 384, 400, 403), (392, 393, 406, 412), (385, 386, 403, 402), (395, 392, 412, 413), (387, 385, 402, 410), (350, 320, 321, 351), (414, 408, 409, 415), (420, 421, 422, 423), (405, 404, 401, 411), (379, 378, 348, 349), (377, 376, 346, 347), (375, 374, 344, 345), (343, 342, 372, 373), (370, 340, 341, 371), (338, 368, 369, 339), (367, 366, 336, 337), (335, 334, 364, 365), (363, 362, 332, 333), (361, 360, 330, 331), (359, 358, 328, 329), (357, 356, 326, 327), (355, 354, 324, 325), (353, 352, 322, 323), (400, 410, 402, 403), (318, 299, 300, 319), (316, 297, 298, 317), (314, 295, 296, 315), (307, 286, 288, 287), (305, 284, 285, 306), (304, 303, 282, 283), (301, 280, 281, 302), (310, 291, 292, 311), (308, 289, 290, 309), (278, 270, 271, 279), (268, 276, 277, 269), (274, 266, 267, 275), (264, 272, 273, 265), (380, 382, 419, 418), (417, 418, 422, 421), (381, 380, 418, 417), (383, 381, 417, 416), (382, 383, 416, 419), (419, 416, 420, 423), (416, 417, 421, 420), (418, 419, 423, 422), (413, 412, 406, 407), (263, 260, 261, 262), (312, 293, 294, 313), (424, 432, 433, 425), (425, 433, 434, 426), (426, 434, 435, 427), (427, 435, 436, 428), (428, 436, 437, 429), (429, 437, 438, 430), (430, 438, 439, 431), (431, 439, 432, 424), (432, 440, 441, 433), (433, 441, 442, 434), (434, 442, 443, 435), (435, 443, 444, 436), (436, 444, 445, 437), (437, 445, 446, 438), (438, 446, 447, 439), (439, 447, 440, 432), (440, 448, 449, 441), (441, 449, 450, 442), (442, 450, 451, 443), (443, 451, 452, 444), (444, 452, 453, 445), (445, 453, 454, 446), (446, 454, 455, 447), (447, 455, 448, 440), (448, 456, 457, 449), (449, 457, 458, 450), (450, 458, 459, 451), (451, 459, 460, 452), (452, 460, 461, 453), (453, 461, 462, 454), (454, 462, 463, 455), (455, 463, 456, 448), (456, 464, 465, 457), (457, 465, 466, 458), (458, 466, 467, 459), (459, 467, 468, 460), (460, 468, 469, 461), (461, 469, 470, 462), (462, 470, 471, 463), (463, 471, 464, 456), (464, 472, 473, 465), (465, 473, 474, 466), (466, 474, 475, 467), (467, 475, 476, 468), (468, 476, 477, 469), (469, 477, 478, 470), (470, 478, 479, 471), (471, 479, 472, 464), (472, 480, 481, 473), (473, 481, 482, 474), (474, 482, 483, 475), (475, 483, 484, 476), (476, 484, 485, 477), (477, 485, 486, 478), (478, 486, 487, 479), (479, 487, 480, 472), (480, 488, 489, 481), (481, 489, 490, 482), (482, 490, 491, 483), (483, 491, 492, 484), (484, 492, 493, 485), (485, 493, 494, 486), (486, 494, 495, 487), (487, 495, 488, 480), (488, 496, 497, 489), (489, 497, 498, 490), (490, 498, 499, 491), (491, 499, 500, 492), (492, 500, 501, 493), (493, 501, 502, 494), (494, 502, 503, 495), (495, 503, 496, 488), (496, 504, 505, 497), (497, 505, 506, 498), (498, 506, 507, 499), (499, 507, 508, 500), (500, 508, 509, 501), (501, 509, 510, 502), (502, 510, 511, 503), (503, 511, 504, 496), (504, 512, 513, 505), (505, 513, 514, 506), (506, 514, 515, 507), (507, 515, 516, 508), (508, 516, 517, 509), (509, 517, 518, 510), (510, 518, 519, 511), (511, 519, 512, 504), (512, 520, 521, 513), (513, 521, 522, 514), (514, 522, 523, 515), (515, 523, 524, 516), (516, 524, 525, 517), (517, 525, 526, 518), (518, 526, 527, 519), (519, 527, 520, 512), (520, 528, 529, 521), (521, 529, 530, 522), (522, 530, 531, 523), (523, 531, 532, 524), (524, 532, 533, 525), (525, 533, 534, 526), (526, 534, 535, 527), (527, 535, 528, 520), (528, 536, 537, 529), (529, 537, 538, 530), (530, 538, 539, 531), (531, 539, 540, 532), (532, 540, 541, 533), (533, 541, 542, 534), (534, 542, 543, 535), (535, 543, 536, 528), (536, 544, 545, 537), (537, 545, 546, 538), (538, 546, 547, 539), (539, 547, 548, 540), (540, 548, 549, 541), (541, 549, 550, 542), (542, 550, 551, 543), (543, 551, 544, 536), (544, 424, 425, 545), (545, 425, 426, 546), (546, 426, 427, 547), (547, 427, 428, 548), (548, 428, 429, 549), (549, 429, 430, 550), (550, 430, 431, 551), (551, 431, 424, 544), (615, 645, 823, 738), (680, 681, 789, 787), (647, 646, 824, 825), (643, 642, 820, 821), (681, 687, 857, 789), (618, 619, 744, 742), (553, 554, 792, 791), (686, 680, 787, 856), (648, 618, 742, 826), (554, 555, 688, 792), (649, 648, 826, 827), (556, 553, 791, 690), (620, 621, 747, 745), (565, 566, 794, 793), (650, 620, 745, 828), (566, 558, 693, 794), (651, 650, 828, 829), (559, 560, 696, 694), (622, 623, 750, 748), (560, 568, 796, 696), (652, 622, 748, 830), (569, 570, 798, 797), (653, 652, 830, 831), (570, 562, 699, 798), (624, 625, 753, 751), (563, 564, 702, 700), (654, 624, 751, 832), (564, 572, 800, 702), (655, 654, 832, 833), (571, 563, 700, 799), (656, 657, 835, 834), (561, 569, 797, 697), (626, 656, 834, 754), (567, 559, 694, 795), (627, 626, 754, 756), (557, 565, 793, 691), (628, 629, 759, 757), (573, 574, 705, 703), (658, 628, 757, 836), (574, 594, 803, 705), (659, 658, 836, 837), (595, 575, 706, 804), (660, 661, 839, 838), (575, 576, 708, 706), (661, 631, 762, 839), (577, 578, 711, 709), (580, 579, 712, 801), (632, 633, 765, 763), (578, 598, 807, 711), (579, 599, 732, 712), (633, 663, 841, 765), (552, 580, 801, 790), (568, 567, 795, 796), (664, 665, 843, 842), (581, 582, 716, 714), (572, 571, 799, 800), (634, 664, 842, 766), (582, 601, 809, 716), (562, 561, 697, 699), (635, 634, 766, 768), (583, 584, 719, 717), (558, 557, 691, 693), (636, 637, 771, 769), (584, 603, 811, 719), (555, 556, 690, 688), (666, 636, 769, 844), (585, 586, 722, 720), (637, 667, 845, 771), (667, 666, 844, 845), (586, 605, 813, 722), (641, 671, 849, 777), (638, 639, 774, 772), (587, 588, 725, 723), (639, 669, 847, 774), (668, 638, 772, 846), (588, 607, 815, 725), (665, 635, 768, 843), (669, 668, 846, 847), (589, 590, 728, 726), (663, 662, 840, 841), (640, 641, 777, 775), (590, 609, 817, 728), (598, 597, 806, 807), (670, 640, 775, 848), (591, 592, 731, 729), (601, 600, 808, 809), (671, 670, 848, 849), (592, 611, 819, 731), (599, 552, 790, 732), (662, 632, 763, 840), (610, 591, 729, 818), (576, 596, 805, 708), (630, 660, 838, 760), (608, 589, 726, 816), (594, 593, 802, 803), (642, 612, 733, 820), (606, 587, 723, 814), (657, 627, 756, 835), (687, 686, 856, 857), (604, 585, 720, 812), (623, 653, 831, 750), (679, 685, 855, 786), (602, 583, 717, 810), (625, 655, 833, 753), (683, 677, 783, 853), (600, 581, 714, 808), (629, 659, 837, 759), (675, 672, 850, 780), (597, 577, 709, 806), (631, 630, 760, 762), (674, 675, 780, 778), (596, 595, 804, 805), (607, 606, 814, 815), (682, 674, 778, 852), (593, 573, 703, 802), (611, 610, 818, 819), (672, 682, 852, 850), (612, 613, 735, 733), (609, 608, 816, 817), (673, 683, 853, 851), (613, 643, 821, 735), (605, 604, 812, 813), (676, 673, 851, 781), (614, 615, 738, 736), (603, 602, 810, 811), (677, 676, 781, 783), (644, 614, 736, 822), (617, 647, 825, 741), (678, 679, 786, 784), (645, 644, 822, 823), (621, 651, 829, 747), (684, 678, 784, 854), (616, 617, 741, 739), (619, 649, 827, 744), (685, 684, 854, 855), (646, 616, 739, 824), (801, 712, 713), (796, 795, 695), (800, 799, 701), (699, 697, 698), (693, 691, 692), (688, 690, 689), (845, 770, 771), (849, 776, 777), (847, 773, 774), (768, 767, 843), (841, 840, 764), (807, 806, 710), (809, 808, 715), (708, 805, 707), (803, 802, 704), (756, 755, 835), (831, 749, 750), (833, 752, 753), (837, 758, 759), (762, 760, 761), (815, 814, 724), (819, 818, 730), (817, 816, 727), (813, 812, 721), (811, 810, 718), (825, 740, 741), (829, 746, 747), (827, 743, 744), (823, 737, 738), (821, 820, 734), (791, 792, 689), (792, 688, 689), (793, 794, 692), (794, 693, 692), (694, 696, 695), (696, 796, 695), (797, 798, 698), (798, 699, 698), (700, 702, 701), (702, 800, 701), (703, 705, 704), (705, 803, 704), (804, 706, 707), (706, 708, 707), (709, 711, 710), (711, 807, 710), (801, 713, 790), (714, 716, 715), (716, 809, 715), (717, 719, 718), (719, 811, 718), (720, 722, 721), (722, 813, 721), (723, 725, 724), (725, 815, 724), (726, 728, 727), (728, 817, 727), (729, 731, 730), (731, 819, 730), (733, 735, 734), (735, 821, 734), (738, 737, 736), (736, 737, 822), (822, 737, 823), (741, 740, 739), (739, 740, 824), (824, 740, 825), (744, 743, 742), (742, 743, 826), (826, 743, 827), (747, 746, 745), (745, 746, 828), (828, 746, 829), (750, 749, 748), (748, 749, 830), (830, 749, 831), (753, 752, 751), (751, 752, 832), (832, 752, 833), (835, 755, 834), (834, 755, 754), (754, 755, 756), (759, 758, 757), (757, 758, 836), (836, 758, 837), (838, 839, 761), (839, 762, 761), (763, 765, 764), (765, 841, 764), (843, 767, 842), (842, 767, 766), (766, 767, 768), (771, 770, 769), (769, 770, 844), (844, 770, 845), (774, 773, 772), (772, 773, 846), (846, 773, 847), (777, 776, 775), (775, 776, 848), (848, 776, 849), (857, 856, 788), (855, 785, 786), (783, 782, 853), (850, 779, 780), (780, 779, 778), (778, 779, 852), (852, 779, 850), (853, 782, 851), (851, 782, 781), (781, 782, 783), (786, 785, 784), (784, 785, 854), (854, 785, 855), (787, 789, 788), (789, 857, 788), (788, 856, 787), (734, 820, 733), (761, 760, 838), (764, 840, 763), (704, 802, 703), (707, 805, 804), (710, 806, 709), (715, 808, 714), (718, 810, 717), (721, 812, 720), (724, 814, 723), (727, 816, 726), (730, 818, 729), (692, 691, 793), (695, 795, 694), (698, 697, 797), (701, 799, 700), (689, 690, 791), (713, 732, 790), (713, 712, 732), (858, 906, 908, 860), (859, 861, 862, 907), (906, 858, 859, 907), (860, 861, 866, 865), (859, 858, 864, 863), (858, 860, 865, 864), (861, 859, 863, 866), (865, 866, 863, 864), (868, 910, 909, 867), (868, 867, 873, 874), (870, 868, 874, 876), (867, 869, 875, 873), (870, 869, 871, 872), (869, 870, 876, 875), (877, 878, 880, 879), (878, 877, 881, 882), (883, 911, 912, 884), (883, 884, 885, 886), (877, 883, 886, 881), (884, 878, 882, 885), (874, 873, 875, 876), (887, 888, 890, 889), (888, 887, 891, 892), (893, 894, 913, 895), (894, 893, 896, 897), (898, 914, 915, 899), (898, 899, 900, 901), (887, 898, 901, 891), (899, 888, 892, 900), (886, 885, 882, 881), (901, 900, 892, 891), (902, 917, 916, 903), (903, 916, 913, 894), (893, 902, 905, 896), (903, 894, 897, 904), (902, 903, 904, 905), (860, 908, 862, 861), (910, 868, 870, 872), (867, 909, 871, 869), (911, 883, 877, 879), (884, 912, 880, 878), (914, 898, 887, 889), (899, 915, 890, 888), (917, 902, 893, 895), (905, 904, 897, 896)])
me_door.polygons.foreach_set('use_smooth', [True] * 722)
_uv = me_door.uv_layers.new(name='UVMap')
_uv.uv.foreach_set('vector', [0.308, 0.4872, 0.006645, 0.4872, 0.006645, 0.006646, 0.308, 0.006646, 0.5391, 0.7015, 0.5366, 0.703, 0.5391, 0.6986, 0.9017, 0.6348, 0.9042, 0.6334, 0.9016, 0.6377, 0.5391, 0.6346, 0.9016, 0.6348, 0.9016, 0.6377, 0.5391, 0.6375, 0.901, 0.7016, 0.5391, 0.7015, 0.5391, 0.6986, 0.9016, 0.6987, 0.5366, 0.6332, 0.5391, 0.6346, 0.5391, 0.6375, 0.9032, 0.7036, 0.901, 0.7016, 0.9016, 0.6987, 0.9062, 0.6357, 0.906, 0.7008, 0.9016, 0.6987, 0.9016, 0.6377, 0.5142, 0.6355, 0.5346, 0.6355, 0.5346, 0.7007, 0.5142, 0.7007, 0.9062, 0.6357, 0.9265, 0.6357, 0.9264, 0.7008, 0.906, 0.7008, 0.5346, 0.7007, 0.5346, 0.6355, 0.5391, 0.6375, 0.5391, 0.6986, 0.5391, 0.7015, 0.901, 0.7016, 0.9032, 0.7036, 0.5371, 0.7036, 0.537, 0.724, 0.5371, 0.7036, 0.9032, 0.7036, 0.9033, 0.7238, 0.9016, 0.6348, 0.5391, 0.6346, 0.5371, 0.6326, 0.9037, 0.6328, 0.537, 0.6122, 0.9038, 0.6124, 0.9037, 0.6328, 0.5371, 0.6326, 0.5391, 0.6986, 0.5391, 0.6375, 0.9016, 0.6377, 0.9016, 0.6987, 0.01816, 0.6299, 0.01156, 0.6233, 0.01482, 0.6213, 0.02056, 0.6268, 0.02056, 0.6268, 0.01482, 0.6213, 0.01774, 0.6192, 0.0222, 0.6233, 0.0222, 0.6233, 0.01774, 0.6192, 0.02073, 0.6166, 0.02446, 0.6201, 0.02446, 0.6201, 0.02073, 0.6166, 0.02385, 0.6145, 0.02673, 0.6169, 0.2957, 0.5171, 0.2932, 0.5199, 0.2896, 0.5176, 0.2931, 0.514, 0.2931, 0.514, 0.2896, 0.5176, 0.2862, 0.515, 0.2911, 0.5105, 0.2911, 0.5105, 0.2862, 0.515, 0.2831, 0.5131, 0.2888, 0.5075, 0.2888, 0.5075, 0.2831, 0.5131, 0.2798, 0.511, 0.2864, 0.5041, 0.01156, 0.6233, 0.007619, 0.6154, 0.0111, 0.6145, 0.01482, 0.6213, 0.01482, 0.6213, 0.0111, 0.6145, 0.01476, 0.6133, 0.01774, 0.6192, 0.01774, 0.6192, 0.01476, 0.6133, 0.01844, 0.6123, 0.02073, 0.6166, 0.02073, 0.6166, 0.01844, 0.6123, 0.02206, 0.6111, 0.02385, 0.6145, 0.2932, 0.5199, 0.2911, 0.5232, 0.2873, 0.5222, 0.2896, 0.5176, 0.2896, 0.5176, 0.2873, 0.5222, 0.2835, 0.5211, 0.2862, 0.515, 0.2862, 0.515, 0.2835, 0.5211, 0.2798, 0.5202, 0.2831, 0.5131, 0.2831, 0.5131, 0.2798, 0.5202, 0.2757, 0.5192, 0.2798, 0.511, 0.007619, 0.6154, 0.006645, 0.6063, 0.01043, 0.607, 0.0111, 0.6145, 0.0111, 0.6145, 0.01043, 0.607, 0.01378, 0.6069, 0.01476, 0.6133, 0.01476, 0.6133, 0.01378, 0.6069, 0.01783, 0.6071, 0.01844, 0.6123, 0.01844, 0.6123, 0.01783, 0.6071, 0.02173, 0.6073, 0.02206, 0.6111, 0.2911, 0.5232, 0.2906, 0.527, 0.2867, 0.5273, 0.2873, 0.5222, 0.2873, 0.5222, 0.2867, 0.5273, 0.2827, 0.5276, 0.2835, 0.5211, 0.2835, 0.5211, 0.2827, 0.5276, 0.2792, 0.5277, 0.2798, 0.5202, 0.2798, 0.5202, 0.2792, 0.5277, 0.2755, 0.5284, 0.2757, 0.5192, 0.006645, 0.6063, 0.008797, 0.5982, 0.01185, 0.5995, 0.01043, 0.607, 0.01043, 0.607, 0.01185, 0.5995, 0.01501, 0.6006, 0.01378, 0.6069, 0.01378, 0.6069, 0.01501, 0.6006, 0.01893, 0.6023, 0.01783, 0.6071, 0.01783, 0.6071, 0.01893, 0.6023, 0.02222, 0.6039, 0.02173, 0.6073, 0.2906, 0.527, 0.2916, 0.5303, 0.2879, 0.5318, 0.2867, 0.5273, 0.2867, 0.5273, 0.2879, 0.5318, 0.2845, 0.5335, 0.2827, 0.5276, 0.2827, 0.5276, 0.2845, 0.5335, 0.2811, 0.5347, 0.2792, 0.5277, 0.2792, 0.5277, 0.2811, 0.5347, 0.2777, 0.5364, 0.2755, 0.5284, 0.008797, 0.5982, 0.01304, 0.5909, 0.01582, 0.5934, 0.01185, 0.5995, 0.01185, 0.5995, 0.01582, 0.5934, 0.01821, 0.5957, 0.01501, 0.6006, 0.01501, 0.6006, 0.01821, 0.5957, 0.02144, 0.5984, 0.01893, 0.6023, 0.01893, 0.6023, 0.02144, 0.5984, 0.02419, 0.6005, 0.02222, 0.6039, 0.2916, 0.5303, 0.2934, 0.5338, 0.2906, 0.5361, 0.2879, 0.5318, 0.2879, 0.5318, 0.2906, 0.5361, 0.2879, 0.5388, 0.2845, 0.5335, 0.2845, 0.5335, 0.2879, 0.5388, 0.2849, 0.5407, 0.2811, 0.5347, 0.2811, 0.5347, 0.2849, 0.5407, 0.2825, 0.5433, 0.2777, 0.5364, 0.01304, 0.5909, 0.01952, 0.5855, 0.02111, 0.5887, 0.01582, 0.5934, 0.01582, 0.5934, 0.02111, 0.5887, 0.02291, 0.5917, 0.01821, 0.5957, 0.01821, 0.5957, 0.02291, 0.5917, 0.02514, 0.5949, 0.02144, 0.5984, 0.02144, 0.5984, 0.02514, 0.5949, 0.02733, 0.598, 0.02419, 0.6005, 0.2934, 0.5338, 0.2961, 0.5365, 0.294, 0.5391, 0.2906, 0.5361, 0.2906, 0.5361, 0.294, 0.5391, 0.2923, 0.5427, 0.2879, 0.5388, 0.2879, 0.5388, 0.2923, 0.5427, 0.2908, 0.5456, 0.2849, 0.5407, 0.2849, 0.5407, 0.2908, 0.5456, 0.289, 0.5486, 0.2825, 0.5433, 0.2923, 0.5427, 0.294, 0.5391, 0.2991, 0.5422, 0.2974, 0.5452, 0.2888, 0.5075, 0.2864, 0.5041, 0.2917, 0.5004, 0.294, 0.5036, 0.02514, 0.5949, 0.02291, 0.5917, 0.02814, 0.5887, 0.03004, 0.5917, 0.2957, 0.5171, 0.2931, 0.514, 0.2986, 0.5101, 0.3009, 0.5133, 0.289, 0.5486, 0.2908, 0.5456, 0.2957, 0.5483, 0.294, 0.5514, 0.2911, 0.5105, 0.2888, 0.5075, 0.294, 0.5036, 0.2963, 0.5068, 0.2908, 0.5456, 0.2923, 0.5427, 0.2974, 0.5452, 0.2957, 0.5483, 0.01816, 0.6299, 0.02056, 0.6268, 0.02576, 0.6302, 0.02358, 0.6335, 0.294, 0.5391, 0.2961, 0.5365, 0.3009, 0.5392, 0.2991, 0.5422, 0.02111, 0.5887, 0.01952, 0.5855, 0.02449, 0.5825, 0.02633, 0.5855, 0.2931, 0.514, 0.2911, 0.5105, 0.2963, 0.5068, 0.2986, 0.5101, 0.0222, 0.6233, 0.02446, 0.6201, 0.02987, 0.6236, 0.02783, 0.6269, 0.02733, 0.598, 0.02514, 0.5949, 0.03004, 0.5917, 0.03201, 0.5946, 0.02446, 0.6201, 0.02673, 0.6169, 0.03201, 0.6204, 0.02987, 0.6236, 0.02291, 0.5917, 0.02111, 0.5887, 0.02633, 0.5855, 0.02814, 0.5887, 0.02056, 0.6268, 0.0222, 0.6233, 0.02783, 0.6269, 0.02576, 0.6302, 0.8172, 0.758, 0.8172, 0.8028, 0.5142, 0.8028, 0.5142, 0.758, 0.4044, 0.8758, 0.4044, 0.8862, 0.1014, 0.8862, 0.1014, 0.8758, 0.4044, 0.6774, 0.4044, 0.6878, 0.1014, 0.6878, 0.1014, 0.6774, 0.4044, 0.6222, 0.4044, 0.6326, 0.1014, 0.6326, 0.1014, 0.6222, 0.4044, 0.7318, 0.4044, 0.7766, 0.1014, 0.7766, 0.1014, 0.7318, 0.4044, 0.7214, 0.4044, 0.7318, 0.1014, 0.7318, 0.1014, 0.7214, 0.4044, 0.9728, 0.4044, 0.9832, 0.1014, 0.9832, 0.1014, 0.9728, 0.4044, 0.93, 0.4044, 0.9728, 0.1014, 0.9728, 0.1014, 0.93, 0.4044, 0.9097, 0.4044, 0.93, 0.1014, 0.93, 0.1014, 0.9097, 0.8172, 0.8028, 0.8172, 0.8132, 0.5142, 0.8132, 0.5142, 0.8028, 0.4044, 0.6326, 0.4044, 0.6774, 0.1014, 0.6774, 0.1014, 0.6326, 0.8172, 0.7476, 0.8172, 0.758, 0.5142, 0.758, 0.5142, 0.7476, 0.4044, 0.831, 0.4044, 0.8758, 0.1014, 0.8758, 0.1014, 0.831, 0.4044, 0.7766, 0.4044, 0.787, 0.1014, 0.787, 0.1014, 0.7766, 0.8172, 0.8468, 0.8172, 0.8572, 0.5142, 0.8572, 0.5142, 0.8468, 0.4044, 0.8207, 0.4044, 0.831, 0.1014, 0.831, 0.1014, 0.8207, 0.8172, 0.8572, 0.8172, 0.9, 0.5142, 0.9, 0.5142, 0.8572, 0.8172, 0.9, 0.8172, 0.9203, 0.5142, 0.9203, 0.5142, 0.9, 0.009554, 0.8598, 0.02971, 0.8604, 0.02851, 0.8633, 0.01065, 0.8633, 0.06317, 0.8325, 0.07856, 0.8488, 0.07527, 0.8501, 0.06157, 0.8356, 0.8035, 0.07232, 0.8192, 0.05665, 0.8206, 0.05981, 0.8066, 0.07406, 0.9224, 0.008769, 0.9224, 0.03005, 0.9192, 0.02897, 0.9194, 0.01015, 0.03154, 0.8624, 0.03154, 0.8837, 0.02836, 0.8827, 0.02851, 0.8633, 0.07839, 0.8518, 0.06394, 0.8658, 0.06232, 0.8626, 0.07527, 0.8501, 0.8793, 0.7374, 0.9015, 0.7375, 0.9003, 0.7409, 0.8804, 0.7407, 0.9001, 0.006645, 0.9203, 0.00695, 0.9194, 0.01015, 0.9011, 0.009888, 0.02938, 0.8859, 0.009219, 0.886, 0.01022, 0.8825, 0.02836, 0.8827, 0.06071, 0.8658, 0.0453, 0.8496, 0.04824, 0.8481, 0.06232, 0.8626, 0.8035, 0.1216, 0.8185, 0.1052, 0.8199, 0.1081, 0.8066, 0.1233, 0.9223, 0.4488, 0.9224, 0.469, 0.9189, 0.4683, 0.9189, 0.4499, 0.006645, 0.8833, 0.007227, 0.8621, 0.01065, 0.8633, 0.01022, 0.8825, 0.03127, 0.782, 0.0313, 0.8044, 0.02808, 0.8032, 0.02806, 0.7831, 0.9202, 0.4716, 0.8989, 0.4713, 0.8999, 0.4679, 0.9189, 0.4683, 0.8213, 0.1052, 0.8388, 0.1207, 0.8358, 0.1223, 0.8199, 0.1081, 0.8989, 0.4465, 0.9202, 0.4465, 0.9189, 0.4499, 0.9, 0.4499, 0.02909, 0.8065, 0.008928, 0.8065, 0.009954, 0.8036, 0.02808, 0.8032, 0.921, 0.2765, 0.8997, 0.2765, 0.9008, 0.2732, 0.9201, 0.2734, 0.8389, 0.1237, 0.8241, 0.1402, 0.8224, 0.1372, 0.8358, 0.1223, 0.8965, 0.469, 0.8967, 0.4488, 0.9, 0.4499, 0.8999, 0.4679, 0.006966, 0.8044, 0.006645, 0.782, 0.01002, 0.7829, 0.009954, 0.8036, 0.8972, 0.5199, 0.8973, 0.4986, 0.9006, 0.4996, 0.9008, 0.519, 0.8211, 0.1404, 0.8035, 0.1249, 0.8066, 0.1233, 0.8224, 0.1372, 0.9199, 0.5218, 0.8997, 0.5225, 0.9008, 0.519, 0.9189, 0.5187, 0.8978, 0.03005, 0.8979, 0.008771, 0.9011, 0.009888, 0.9012, 0.02876, 0.9037, 0.7865, 0.9037, 0.8099, 0.9005, 0.8085, 0.9006, 0.7876, 0.9219, 0.4986, 0.9219, 0.5198, 0.9189, 0.5187, 0.9188, 0.4996, 0.8996, 0.5452, 0.9197, 0.5451, 0.919, 0.5484, 0.9007, 0.5484, 0.9015, 0.8118, 0.8794, 0.8119, 0.8804, 0.8086, 0.9005, 0.8085, 0.8996, 0.4963, 0.9197, 0.4964, 0.9188, 0.4996, 0.9006, 0.4996, 0.9215, 0.178, 0.8992, 0.1779, 0.9003, 0.175, 0.9204, 0.1749, 0.8772, 0.8098, 0.8773, 0.7864, 0.8808, 0.7874, 0.8804, 0.8086, 0.9235, 0.2543, 0.9231, 0.2745, 0.9201, 0.2734, 0.9202, 0.2553, 0.847, 0.8638, 0.8305, 0.8487, 0.8338, 0.8471, 0.8484, 0.8603, 0.9036, 0.7395, 0.904, 0.7629, 0.9005, 0.7616, 0.9003, 0.7409, 0.8999, 0.2519, 0.9212, 0.252, 0.9202, 0.2553, 0.9008, 0.2553, 0.006645, 0.7639, 0.007046, 0.7415, 0.01021, 0.7428, 0.01002, 0.7629, 0.9015, 0.7652, 0.8793, 0.7652, 0.8805, 0.7619, 0.9005, 0.7616, 0.8975, 0.2743, 0.8975, 0.2541, 0.9008, 0.2553, 0.9008, 0.2732, 0.8655, 0.187, 0.8505, 0.1704, 0.8536, 0.169, 0.8671, 0.1842, 0.8771, 0.7629, 0.8772, 0.7395, 0.8804, 0.7407, 0.8805, 0.7619, 0.8502, 0.4605, 0.8647, 0.4465, 0.8662, 0.4497, 0.8531, 0.4621, 0.822, 0.05667, 0.8392, 0.07253, 0.8359, 0.07438, 0.8206, 0.05981, 0.8457, 0.8171, 0.8305, 0.8007, 0.8337, 0.7993, 0.8471, 0.8141, 0.8392, 0.07624, 0.8234, 0.09183, 0.8219, 0.08868, 0.8359, 0.07438, 0.9215, 0.3729, 0.8991, 0.3731, 0.9, 0.3698, 0.9205, 0.3699, 0.8205, 0.09187, 0.8035, 0.07576, 0.8066, 0.07406, 0.8219, 0.08868, 0.9017, 0.9037, 0.8793, 0.9041, 0.8803, 0.9007, 0.9006, 0.9007, 0.8666, 0.285, 0.8509, 0.2689, 0.8539, 0.2674, 0.8681, 0.2818, 0.8522, 0.1205, 0.8655, 0.1054, 0.8673, 0.1083, 0.8552, 0.1216, 0.4185, 0.8306, 0.4335, 0.8172, 0.435, 0.8204, 0.4212, 0.8324, 0.8686, 0.1052, 0.8854, 0.1201, 0.8822, 0.1218, 0.8673, 0.1083, 0.008983, 0.8198, 0.02914, 0.8198, 0.02807, 0.8231, 0.01009, 0.8232, 0.8854, 0.1235, 0.8718, 0.1383, 0.8702, 0.1356, 0.8822, 0.1218, 0.8978, 0.2986, 0.9202, 0.2987, 0.9191, 0.302, 0.8989, 0.302, 0.8686, 0.1383, 0.8523, 0.123, 0.8552, 0.1216, 0.8702, 0.1356, 0.8509, 0.5097, 0.866, 0.4963, 0.8677, 0.4996, 0.854, 0.5114, 0.8841, 0.2712, 0.8694, 0.285, 0.8681, 0.2818, 0.8813, 0.2695, 0.8526, 0.06971, 0.8679, 0.05665, 0.8693, 0.05978, 0.8557, 0.07143, 0.8686, 0.2519, 0.8842, 0.268, 0.8813, 0.2695, 0.8671, 0.255, 0.8515, 0.02018, 0.8664, 0.006645, 0.8676, 0.009469, 0.8545, 0.02225, 0.851, 0.2658, 0.8657, 0.2519, 0.8671, 0.255, 0.8539, 0.2674, 0.008956, 0.7796, 0.02911, 0.7798, 0.02806, 0.7831, 0.01002, 0.7829, 0.8637, 0.804, 0.8484, 0.8171, 0.8471, 0.8141, 0.8609, 0.802, 0.04545, 0.8465, 0.06001, 0.8325, 0.06157, 0.8356, 0.04824, 0.8481, 0.8486, 0.7841, 0.8639, 0.8004, 0.8609, 0.802, 0.8471, 0.787, 0.8506, 0.3626, 0.8653, 0.3487, 0.8671, 0.3517, 0.8537, 0.3642, 0.8307, 0.7974, 0.8458, 0.784, 0.8471, 0.787, 0.8337, 0.7993, 0.8308, 0.7512, 0.8455, 0.7374, 0.8472, 0.7407, 0.8336, 0.753, 0.9038, 0.8817, 0.9036, 0.9018, 0.9006, 0.9007, 0.9006, 0.8826, 0.871, 0.05683, 0.8856, 0.07379, 0.8826, 0.07503, 0.8693, 0.05978, 0.8795, 0.879, 0.9018, 0.8795, 0.9006, 0.8826, 0.8805, 0.8825, 0.8853, 0.07677, 0.87, 0.0898, 0.8686, 0.0866, 0.8826, 0.07503, 0.877, 0.9017, 0.877, 0.8815, 0.8805, 0.8825, 0.8803, 0.9007, 0.8672, 0.0898, 0.8525, 0.07296, 0.8557, 0.07143, 0.8686, 0.0866, 0.9235, 0.3509, 0.9235, 0.3711, 0.9205, 0.3699, 0.9204, 0.3519, 0.8693, 0.4963, 0.8839, 0.5133, 0.8811, 0.5146, 0.8677, 0.4996, 0.899, 0.3487, 0.9214, 0.3488, 0.9204, 0.3519, 0.9002, 0.3521, 0.8837, 0.5162, 0.8687, 0.5296, 0.8672, 0.5267, 0.8811, 0.5146, 0.8968, 0.3711, 0.8968, 0.3509, 0.9002, 0.3521, 0.9, 0.3698, 0.8656, 0.5295, 0.8508, 0.5127, 0.854, 0.5114, 0.8672, 0.5267, 0.8637, 0.8485, 0.8502, 0.8636, 0.8484, 0.8603, 0.8608, 0.8471, 0.4365, 0.8172, 0.4518, 0.8336, 0.4486, 0.8353, 0.435, 0.8204, 0.8472, 0.8304, 0.8637, 0.8456, 0.8608, 0.8471, 0.8457, 0.8337, 0.4516, 0.8373, 0.4363, 0.8505, 0.4349, 0.8474, 0.4486, 0.8353, 0.8305, 0.8455, 0.8439, 0.8305, 0.8457, 0.8337, 0.8338, 0.8471, 0.4332, 0.8504, 0.4183, 0.8337, 0.4212, 0.8324, 0.4349, 0.8474, 0.0292, 0.7661, 0.009044, 0.7663, 0.01002, 0.7629, 0.02824, 0.763, 0.03137, 0.7416, 0.03137, 0.764, 0.02824, 0.763, 0.02808, 0.7427, 0.008956, 0.7396, 0.02911, 0.7394, 0.02808, 0.7427, 0.01021, 0.7428, 0.8956, 0.3209, 0.8955, 0.3007, 0.8989, 0.302, 0.8989, 0.32, 0.9237, 0.1559, 0.9235, 0.176, 0.9204, 0.1749, 0.9204, 0.1569, 0.0313, 0.8219, 0.03142, 0.8443, 0.02816, 0.8432, 0.02807, 0.8231, 0.8992, 0.1537, 0.9216, 0.1537, 0.9204, 0.1569, 0.9003, 0.157, 0.02899, 0.8465, 0.008838, 0.8463, 0.009878, 0.8431, 0.02816, 0.8432, 0.8973, 0.176, 0.897, 0.1559, 0.9003, 0.157, 0.9003, 0.175, 0.006645, 0.8441, 0.006835, 0.8217, 0.01009, 0.8232, 0.009878, 0.8431, 0.8835, 0.1734, 0.8686, 0.187, 0.8671, 0.1842, 0.8804, 0.1717, 0.8489, 0.7374, 0.8639, 0.7541, 0.8605, 0.7555, 0.8472, 0.7407, 0.8687, 0.1538, 0.8837, 0.1705, 0.8804, 0.1717, 0.867, 0.157, 0.8636, 0.7573, 0.8485, 0.7707, 0.8473, 0.7674, 0.8605, 0.7555, 0.8507, 0.1673, 0.8656, 0.1537, 0.867, 0.157, 0.8536, 0.169, 0.8458, 0.7706, 0.8305, 0.7542, 0.8336, 0.753, 0.8473, 0.7674, 0.868, 0.4467, 0.8832, 0.4631, 0.88, 0.4644, 0.8662, 0.4497, 0.8689, 0.3487, 0.8835, 0.3656, 0.8807, 0.367, 0.8671, 0.3517, 0.883, 0.4662, 0.8682, 0.4799, 0.8666, 0.4767, 0.88, 0.4644, 0.8834, 0.3685, 0.8686, 0.3821, 0.8671, 0.379, 0.8807, 0.367, 0.865, 0.4799, 0.85, 0.4632, 0.8531, 0.4621, 0.8666, 0.4767, 0.8655, 0.3821, 0.8504, 0.3654, 0.8537, 0.3642, 0.8671, 0.379, 0.9222, 0.5472, 0.9222, 0.5685, 0.9188, 0.5674, 0.919, 0.5484, 0.8689, 0.006672, 0.8845, 0.02273, 0.8816, 0.02415, 0.8676, 0.009469, 0.9196, 0.5709, 0.8994, 0.5706, 0.9005, 0.5674, 0.9188, 0.5674, 0.8845, 0.02567, 0.87, 0.03967, 0.8684, 0.03656, 0.8816, 0.02415, 0.8972, 0.5683, 0.8976, 0.5471, 0.9007, 0.5484, 0.9005, 0.5674, 0.8669, 0.03967, 0.8511, 0.02374, 0.8545, 0.02225, 0.8684, 0.03656, 0.8796, 0.784, 0.9017, 0.7845, 0.9006, 0.7876, 0.8808, 0.7874, 0.9203, 0.0322, 0.9001, 0.03221, 0.9012, 0.02876, 0.9192, 0.02897, 0.9224, 0.3008, 0.9222, 0.321, 0.919, 0.32, 0.9191, 0.302, 0.9201, 0.3232, 0.8977, 0.3232, 0.8989, 0.32, 0.919, 0.32, 0.8694, 0.3984, 0.8848, 0.4147, 0.882, 0.4161, 0.8678, 0.4014, 0.04546, 0.9019, 0.0453, 0.8817, 0.04886, 0.8825, 0.04865, 0.9009, 0.8847, 0.4176, 0.8702, 0.4316, 0.8687, 0.4285, 0.882, 0.4161, 0.8849, 0.2234, 0.8698, 0.2366, 0.8684, 0.2336, 0.882, 0.2215, 0.8518, 0.4124, 0.8663, 0.3984, 0.8678, 0.4014, 0.8548, 0.414, 0.8671, 0.4316, 0.8517, 0.4154, 0.8548, 0.414, 0.8687, 0.4285, 0.8701, 0.2036, 0.8852, 0.2201, 0.882, 0.2215, 0.8687, 0.2069, 0.8659, 0.5783, 0.8507, 0.5619, 0.8536, 0.5603, 0.8675, 0.5753, 0.8522, 0.2169, 0.8673, 0.2036, 0.8687, 0.2069, 0.8551, 0.2188, 0.8669, 0.2366, 0.8519, 0.22, 0.8551, 0.2188, 0.8684, 0.2336, 0.8839, 0.5646, 0.869, 0.5783, 0.8675, 0.5753, 0.8809, 0.563, 0.06994, 0.904, 0.04754, 0.904, 0.04865, 0.9009, 0.06881, 0.9008, 0.8688, 0.5451, 0.8839, 0.5615, 0.8809, 0.563, 0.8673, 0.5479, 0.07203, 0.8817, 0.07205, 0.9018, 0.06881, 0.9008, 0.06877, 0.8827, 0.8508, 0.5585, 0.8658, 0.5451, 0.8673, 0.5479, 0.8536, 0.5603, 0.04756, 0.8791, 0.06995, 0.8795, 0.06877, 0.8827, 0.04886, 0.8825, 0.8673, 0.1083, 0.8822, 0.1218, 0.8702, 0.1356, 0.8552, 0.1216, 0.8678, 0.4014, 0.882, 0.4161, 0.8687, 0.4285, 0.8548, 0.414, 0.2031, 0.508, 0.2014, 0.5558, 0.1777, 0.5573, 0.178, 0.5077, 0.8551, 0.2188, 0.8687, 0.2069, 0.882, 0.2215, 0.8684, 0.2336, 0.9008, 0.2732, 0.9008, 0.2553, 0.9202, 0.2553, 0.9201, 0.2734, 0.9006, 0.4996, 0.9188, 0.4996, 0.9189, 0.5187, 0.9008, 0.519, 0.8999, 0.4679, 0.9, 0.4499, 0.9189, 0.4499, 0.9189, 0.4683, 0.9011, 0.009888, 0.9194, 0.01015, 0.9192, 0.02897, 0.9012, 0.02876, 0.919, 0.5484, 0.9188, 0.5674, 0.9005, 0.5674, 0.9007, 0.5484, 0.8662, 0.4497, 0.88, 0.4644, 0.8666, 0.4767, 0.8531, 0.4621, 0.8536, 0.169, 0.867, 0.157, 0.8804, 0.1717, 0.8671, 0.1842, 0.9003, 0.175, 0.9003, 0.157, 0.9204, 0.1569, 0.9204, 0.1749, 0.01021, 0.7428, 0.02808, 0.7427, 0.02824, 0.763, 0.01002, 0.7629, 0.8338, 0.8471, 0.8457, 0.8337, 0.8608, 0.8471, 0.8484, 0.8603, 0.9, 0.3698, 0.9002, 0.3521, 0.9204, 0.3519, 0.9205, 0.3699, 0.8803, 0.9007, 0.8805, 0.8825, 0.9006, 0.8826, 0.9006, 0.9007, 0.8337, 0.7993, 0.8471, 0.787, 0.8609, 0.802, 0.8471, 0.8141, 0.8539, 0.2674, 0.8671, 0.255, 0.8813, 0.2695, 0.8681, 0.2818, 0.04865, 0.9009, 0.04886, 0.8825, 0.06877, 0.8827, 0.06881, 0.9008, 0.02806, 0.7831, 0.02808, 0.8032, 0.009954, 0.8036, 0.01002, 0.7829, 0.06157, 0.8356, 0.07527, 0.8501, 0.06232, 0.8626, 0.04824, 0.8481, 0.8676, 0.009469, 0.8816, 0.02415, 0.8684, 0.03656, 0.8545, 0.02225, 0.9191, 0.302, 0.919, 0.32, 0.8989, 0.32, 0.8989, 0.302, 0.435, 0.8204, 0.4486, 0.8353, 0.4349, 0.8474, 0.4212, 0.8324, 0.8677, 0.4996, 0.8811, 0.5146, 0.8672, 0.5267, 0.854, 0.5114, 0.8693, 0.05978, 0.8826, 0.07503, 0.8686, 0.0866, 0.8557, 0.07143, 0.8472, 0.7407, 0.8605, 0.7555, 0.8473, 0.7674, 0.8336, 0.753, 0.02807, 0.8231, 0.02816, 0.8432, 0.009878, 0.8431, 0.01009, 0.8232, 0.8206, 0.05981, 0.8359, 0.07438, 0.8219, 0.08868, 0.8066, 0.07406, 0.9003, 0.7409, 0.9005, 0.7616, 0.8805, 0.7619, 0.8804, 0.7407, 0.9006, 0.7876, 0.9005, 0.8085, 0.8804, 0.8086, 0.8808, 0.7874, 0.8199, 0.1081, 0.8358, 0.1223, 0.8224, 0.1372, 0.8066, 0.1233, 0.1706, 0.5594, 0.1706, 0.5056, 0.1749, 0.5056, 0.1748, 0.5594, 0.204, 0.5584, 0.1759, 0.5603, 0.1777, 0.5573, 0.2014, 0.5558, 0.2042, 0.5624, 0.1762, 0.5643, 0.1759, 0.5603, 0.204, 0.5584, 0.2102, 0.5064, 0.2079, 0.5586, 0.204, 0.5584, 0.2062, 0.5062, 0.1761, 0.5004, 0.2054, 0.5012, 0.2053, 0.5053, 0.1757, 0.5047, 0.1757, 0.5047, 0.2053, 0.5053, 0.2031, 0.508, 0.178, 0.5077, 0.2062, 0.5062, 0.204, 0.5584, 0.2014, 0.5558, 0.2031, 0.508, 0.1748, 0.5594, 0.1749, 0.5056, 0.178, 0.5077, 0.1777, 0.5573, 0.8536, 0.5603, 0.8673, 0.5479, 0.8809, 0.563, 0.8675, 0.5753, 0.02851, 0.8633, 0.02836, 0.8827, 0.01022, 0.8825, 0.01065, 0.8633, 0.8671, 0.3517, 0.8807, 0.367, 0.8671, 0.379, 0.8537, 0.3642, 0.1522, 0.5541, 0.142, 0.5638, 0.1398, 0.5601, 0.1481, 0.5514, 0.1481, 0.5514, 0.1398, 0.5601, 0.1375, 0.5564, 0.1449, 0.5491, 0.1449, 0.5491, 0.1375, 0.5564, 0.1351, 0.5529, 0.1412, 0.5466, 0.1412, 0.5466, 0.1351, 0.5529, 0.1329, 0.5497, 0.138, 0.5442, 0.0256, 0.5453, 0.03073, 0.5506, 0.02876, 0.5536, 0.02282, 0.5477, 0.02282, 0.5477, 0.02876, 0.5536, 0.0266, 0.5569, 0.01917, 0.5496, 0.01917, 0.5496, 0.0266, 0.5569, 0.0241, 0.5604, 0.01581, 0.5522, 0.01581, 0.5522, 0.0241, 0.5604, 0.02219, 0.5644, 0.01223, 0.5549, 0.142, 0.5638, 0.1295, 0.5684, 0.1286, 0.5644, 0.1398, 0.5601, 0.1398, 0.5601, 0.1286, 0.5644, 0.1276, 0.5603, 0.1375, 0.5564, 0.1375, 0.5564, 0.1276, 0.5603, 0.1268, 0.5565, 0.1351, 0.5529, 0.1351, 0.5529, 0.1268, 0.5565, 0.1262, 0.5525, 0.1329, 0.5497, 0.03073, 0.5506, 0.03739, 0.5531, 0.03676, 0.5566, 0.02876, 0.5536, 0.02876, 0.5536, 0.03676, 0.5566, 0.03612, 0.5608, 0.0266, 0.5569, 0.0266, 0.5569, 0.03612, 0.5608, 0.03513, 0.5647, 0.0241, 0.5604, 0.0241, 0.5604, 0.03513, 0.5647, 0.03439, 0.5691, 0.02219, 0.5644, 0.1295, 0.5684, 0.1162, 0.5684, 0.1167, 0.5643, 0.1286, 0.5644, 0.1286, 0.5644, 0.1167, 0.5643, 0.1175, 0.5603, 0.1276, 0.5603, 0.1276, 0.5603, 0.1175, 0.5603, 0.1181, 0.5565, 0.1268, 0.5565, 0.1268, 0.5565, 0.1181, 0.5565, 0.119, 0.5528, 0.1262, 0.5525, 0.03739, 0.5531, 0.04477, 0.5529, 0.04528, 0.5567, 0.03676, 0.5566, 0.03676, 0.5566, 0.04528, 0.5567, 0.04628, 0.5606, 0.03612, 0.5608, 0.03612, 0.5608, 0.04628, 0.5606, 0.04726, 0.5645, 0.03513, 0.5647, 0.03513, 0.5647, 0.04726, 0.5645, 0.04777, 0.5692, 0.03439, 0.5691, 0.1162, 0.5684, 0.1038, 0.5633, 0.106, 0.56, 0.1167, 0.5643, 0.1167, 0.5643, 0.106, 0.56, 0.1082, 0.5563, 0.1175, 0.5603, 0.1175, 0.5603, 0.1082, 0.5563, 0.1104, 0.5532, 0.1181, 0.5565, 0.1181, 0.5565, 0.1104, 0.5532, 0.1125, 0.5501, 0.119, 0.5528, 0.04477, 0.5529, 0.05137, 0.5499, 0.05378, 0.5531, 0.04528, 0.5567, 0.04528, 0.5567, 0.05378, 0.5531, 0.05583, 0.5564, 0.04628, 0.5606, 0.04628, 0.5606, 0.05583, 0.5564, 0.05818, 0.5599, 0.04726, 0.5645, 0.04726, 0.5645, 0.05818, 0.5599, 0.06032, 0.5635, 0.04777, 0.5692, 0.1038, 0.5633, 0.09407, 0.5545, 0.09768, 0.5516, 0.106, 0.56, 0.106, 0.56, 0.09768, 0.5516, 0.1013, 0.5491, 0.1082, 0.5563, 0.1082, 0.5563, 0.1013, 0.5491, 0.1046, 0.5472, 0.1104, 0.5532, 0.1104, 0.5532, 0.1046, 0.5472, 0.1075, 0.5454, 0.1125, 0.5501, 0.05137, 0.5499, 0.05646, 0.545, 0.05971, 0.547, 0.05378, 0.5531, 0.05378, 0.5531, 0.05971, 0.547, 0.06329, 0.5489, 0.05583, 0.5564, 0.05583, 0.5564, 0.06329, 0.5489, 0.06683, 0.5515, 0.05818, 0.5599, 0.05818, 0.5599, 0.06683, 0.5515, 0.0699, 0.5541, 0.06032, 0.5635, 0.09407, 0.5545, 0.08877, 0.5417, 0.09331, 0.541, 0.09768, 0.5516, 0.09768, 0.5516, 0.09331, 0.541, 0.09726, 0.5401, 0.1013, 0.5491, 0.1013, 0.5491, 0.09726, 0.5401, 0.101, 0.5393, 0.1046, 0.5472, 0.1046, 0.5472, 0.101, 0.5393, 0.1046, 0.5383, 0.1075, 0.5454, 0.05646, 0.545, 0.05901, 0.538, 0.06284, 0.5389, 0.05971, 0.547, 0.05971, 0.547, 0.06284, 0.5389, 0.06701, 0.5396, 0.06329, 0.5489, 0.06329, 0.5489, 0.06701, 0.5396, 0.07143, 0.5407, 0.06683, 0.5515, 0.06683, 0.5515, 0.07143, 0.5407, 0.07543, 0.5415, 0.0699, 0.5541, 0.08877, 0.5417, 0.08872, 0.5281, 0.09275, 0.5288, 0.09331, 0.541, 0.09331, 0.541, 0.09275, 0.5288, 0.09699, 0.5297, 0.09726, 0.5401, 0.09726, 0.5401, 0.09699, 0.5297, 0.1009, 0.5302, 0.101, 0.5393, 0.101, 0.5393, 0.1009, 0.5302, 0.1046, 0.531, 0.1046, 0.5383, 0.05901, 0.538, 0.0591, 0.5308, 0.06317, 0.5305, 0.06284, 0.5389, 0.06284, 0.5389, 0.06317, 0.5305, 0.06691, 0.5295, 0.06701, 0.5396, 0.06701, 0.5396, 0.06691, 0.5295, 0.0709, 0.5284, 0.07143, 0.5407, 0.07143, 0.5407, 0.0709, 0.5284, 0.07543, 0.5278, 0.07543, 0.5415, 0.08872, 0.5281, 0.09375, 0.5155, 0.09722, 0.5175, 0.09275, 0.5288, 0.09275, 0.5288, 0.09722, 0.5175, 0.1009, 0.52, 0.09699, 0.5297, 0.09699, 0.5297, 0.1009, 0.52, 0.1044, 0.5223, 0.1009, 0.5302, 0.1009, 0.5302, 0.1044, 0.5223, 0.1076, 0.5246, 0.1046, 0.531, 0.0591, 0.5308, 0.05655, 0.5244, 0.05972, 0.5222, 0.06317, 0.5305, 0.06317, 0.5305, 0.05972, 0.5222, 0.06292, 0.5199, 0.06691, 0.5295, 0.06691, 0.5295, 0.06292, 0.5199, 0.06645, 0.5173, 0.0709, 0.5284, 0.0709, 0.5284, 0.06645, 0.5173, 0.0702, 0.5153, 0.07543, 0.5278, 0.09375, 0.5155, 0.1035, 0.5051, 0.1061, 0.5092, 0.09722, 0.5175, 0.09722, 0.5175, 0.1061, 0.5092, 0.1082, 0.5126, 0.1009, 0.52, 0.1009, 0.52, 0.1082, 0.5126, 0.1107, 0.516, 0.1044, 0.5223, 0.1044, 0.5223, 0.1107, 0.516, 0.1126, 0.5191, 0.1076, 0.5246, 0.05655, 0.5244, 0.0515, 0.5191, 0.05394, 0.5161, 0.05972, 0.5222, 0.05972, 0.5222, 0.05394, 0.5161, 0.05596, 0.5127, 0.06292, 0.5199, 0.06292, 0.5199, 0.05596, 0.5127, 0.05796, 0.5095, 0.06645, 0.5173, 0.06645, 0.5173, 0.05796, 0.5095, 0.06036, 0.5056, 0.0702, 0.5153, 0.1035, 0.5051, 0.1167, 0.5004, 0.1173, 0.5046, 0.1061, 0.5092, 0.1061, 0.5092, 0.1173, 0.5046, 0.1183, 0.5089, 0.1082, 0.5126, 0.1082, 0.5126, 0.1183, 0.5089, 0.1188, 0.5125, 0.1107, 0.516, 0.1107, 0.516, 0.1188, 0.5125, 0.1195, 0.516, 0.1126, 0.5191, 0.0515, 0.5191, 0.04483, 0.5164, 0.04581, 0.5128, 0.05394, 0.5161, 0.05394, 0.5161, 0.04581, 0.5128, 0.04612, 0.5088, 0.05596, 0.5127, 0.05596, 0.5127, 0.04612, 0.5088, 0.04679, 0.5048, 0.05796, 0.5095, 0.05796, 0.5095, 0.04679, 0.5048, 0.04757, 0.5004, 0.06036, 0.5056, 0.1167, 0.5004, 0.1302, 0.5007, 0.1295, 0.5047, 0.1173, 0.5046, 0.1173, 0.5046, 0.1295, 0.5047, 0.1284, 0.5087, 0.1183, 0.5089, 0.1183, 0.5089, 0.1284, 0.5087, 0.1277, 0.5128, 0.1188, 0.5125, 0.1188, 0.5125, 0.1277, 0.5128, 0.1269, 0.5164, 0.1195, 0.516, 0.04483, 0.5164, 0.03761, 0.5168, 0.03685, 0.513, 0.04581, 0.5128, 0.04581, 0.5128, 0.03685, 0.513, 0.03594, 0.5091, 0.04612, 0.5088, 0.04612, 0.5088, 0.03594, 0.5091, 0.03504, 0.5051, 0.04679, 0.5048, 0.04679, 0.5048, 0.03504, 0.5051, 0.03418, 0.5009, 0.04757, 0.5004, 0.1302, 0.5007, 0.1426, 0.5059, 0.1402, 0.5094, 0.1295, 0.5047, 0.1295, 0.5047, 0.1402, 0.5094, 0.1378, 0.513, 0.1284, 0.5087, 0.1284, 0.5087, 0.1378, 0.513, 0.1358, 0.516, 0.1277, 0.5128, 0.1277, 0.5128, 0.1358, 0.516, 0.1336, 0.5191, 0.1269, 0.5164, 0.03761, 0.5168, 0.0311, 0.5199, 0.02864, 0.5168, 0.03685, 0.513, 0.03685, 0.513, 0.02864, 0.5168, 0.02658, 0.5132, 0.03594, 0.5091, 0.03594, 0.5091, 0.02658, 0.5132, 0.02401, 0.51, 0.03504, 0.5051, 0.03504, 0.5051, 0.02401, 0.51, 0.0216, 0.5059, 0.03418, 0.5009, 0.1426, 0.5059, 0.1523, 0.5153, 0.1489, 0.5176, 0.1402, 0.5094, 0.1402, 0.5094, 0.1489, 0.5176, 0.1451, 0.5201, 0.1378, 0.513, 0.1378, 0.513, 0.1451, 0.5201, 0.142, 0.5221, 0.1358, 0.516, 0.1358, 0.516, 0.142, 0.5221, 0.1388, 0.5242, 0.1336, 0.5191, 0.0311, 0.5199, 0.02559, 0.5248, 0.02262, 0.5226, 0.02864, 0.5168, 0.02864, 0.5168, 0.02262, 0.5226, 0.01901, 0.5205, 0.02658, 0.5132, 0.02658, 0.5132, 0.01901, 0.5205, 0.01571, 0.5185, 0.02401, 0.51, 0.02401, 0.51, 0.01571, 0.5185, 0.01225, 0.5156, 0.0216, 0.5059, 0.1523, 0.5153, 0.1574, 0.5279, 0.153, 0.5284, 0.1489, 0.5176, 0.1489, 0.5176, 0.153, 0.5284, 0.1489, 0.5294, 0.1451, 0.5201, 0.1451, 0.5201, 0.1489, 0.5294, 0.1453, 0.53, 0.142, 0.5221, 0.142, 0.5221, 0.1453, 0.53, 0.1414, 0.5308, 0.1388, 0.5242, 0.02559, 0.5248, 0.02271, 0.5316, 0.01906, 0.5307, 0.02262, 0.5226, 0.02262, 0.5226, 0.01906, 0.5307, 0.01535, 0.5299, 0.01901, 0.5205, 0.01901, 0.5205, 0.01535, 0.5299, 0.01104, 0.5291, 0.01571, 0.5185, 0.01571, 0.5185, 0.01104, 0.5291, 0.006773, 0.5281, 0.01225, 0.5156, 0.1574, 0.5279, 0.1572, 0.5413, 0.1528, 0.5403, 0.153, 0.5284, 0.153, 0.5284, 0.1528, 0.5403, 0.1489, 0.5395, 0.1489, 0.5294, 0.1489, 0.5294, 0.1489, 0.5395, 0.1449, 0.5387, 0.1453, 0.53, 0.1453, 0.53, 0.1449, 0.5387, 0.1411, 0.5382, 0.1414, 0.5308, 0.02271, 0.5316, 0.02286, 0.539, 0.019, 0.5397, 0.01906, 0.5307, 0.01906, 0.5307, 0.019, 0.5397, 0.01512, 0.5405, 0.01535, 0.5299, 0.01535, 0.5299, 0.01512, 0.5405, 0.0112, 0.5412, 0.01104, 0.5291, 0.01104, 0.5291, 0.0112, 0.5412, 0.006645, 0.5421, 0.006773, 0.5281, 0.1572, 0.5413, 0.1522, 0.5541, 0.1481, 0.5514, 0.1528, 0.5403, 0.1528, 0.5403, 0.1481, 0.5514, 0.1449, 0.5491, 0.1489, 0.5395, 0.1489, 0.5395, 0.1449, 0.5491, 0.1412, 0.5466, 0.1449, 0.5387, 0.1449, 0.5387, 0.1412, 0.5466, 0.138, 0.5442, 0.1411, 0.5382, 0.02286, 0.539, 0.0256, 0.5453, 0.02282, 0.5477, 0.019, 0.5397, 0.019, 0.5397, 0.02282, 0.5477, 0.01917, 0.5496, 0.01512, 0.5405, 0.01512, 0.5405, 0.01917, 0.5496, 0.01581, 0.5522, 0.0112, 0.5412, 0.0112, 0.5412, 0.01581, 0.5522, 0.01223, 0.5549, 0.006645, 0.5421, 0.4696, 0.7148, 0.4795, 0.7166, 0.4683, 0.7477, 0.4659, 0.7478, 0.08077, 0.6107, 0.07812, 0.6194, 0.04736, 0.6065, 0.04861, 0.604, 0.8366, 0.1629, 0.8372, 0.1719, 0.8061, 0.1717, 0.806, 0.1703, 0.4461, 0.8738, 0.4461, 0.8828, 0.4221, 0.8798, 0.4216, 0.8771, 0.07599, 0.5825, 0.07988, 0.5917, 0.04834, 0.6009, 0.04667, 0.5984, 0.8583, 0.8977, 0.8606, 0.9064, 0.837, 0.906, 0.8374, 0.904, 0.8367, 0.2793, 0.8337, 0.2879, 0.806, 0.275, 0.8071, 0.2728, 0.08144, 0.6007, 0.08077, 0.6107, 0.04861, 0.604, 0.0486, 0.6023, 0.8513, 0.8904, 0.8583, 0.8977, 0.8374, 0.904, 0.8353, 0.9031, 0.8328, 0.2519, 0.8364, 0.2608, 0.8068, 0.2684, 0.8062, 0.267, 0.8454, 0.8835, 0.8513, 0.8904, 0.8353, 0.9031, 0.8336, 0.9015, 0.8376, 0.2698, 0.8367, 0.2793, 0.8071, 0.2728, 0.8066, 0.2707, 0.4961, 0.8432, 0.4935, 0.8519, 0.4675, 0.8372, 0.4683, 0.8362, 0.4504, 0.745, 0.4458, 0.7538, 0.4203, 0.7366, 0.4223, 0.7345, 0.4971, 0.8332, 0.4961, 0.8432, 0.4683, 0.8362, 0.4686, 0.8341, 0.4489, 0.7148, 0.4526, 0.7247, 0.4218, 0.7298, 0.421, 0.7276, 0.4966, 0.8242, 0.4971, 0.8332, 0.4686, 0.8341, 0.4683, 0.8322, 0.07705, 0.6629, 0.07265, 0.6719, 0.04642, 0.655, 0.04774, 0.6526, 0.8822, 0.3274, 0.8781, 0.3355, 0.8547, 0.3205, 0.8548, 0.3188, 0.0745, 0.6327, 0.07805, 0.6426, 0.04773, 0.6494, 0.04666, 0.6468, 0.8822, 0.3173, 0.8822, 0.3274, 0.8548, 0.3188, 0.8554, 0.317, 0.4982, 0.6423, 0.4932, 0.651, 0.4687, 0.6314, 0.4694, 0.6299, 0.8807, 0.3084, 0.8822, 0.3173, 0.8554, 0.317, 0.8549, 0.3151, 0.498, 0.6121, 0.5009, 0.6222, 0.47, 0.6265, 0.4692, 0.6242, 0.07703, 0.8112, 0.07281, 0.8192, 0.04699, 0.8034, 0.04801, 0.8009, 0.4514, 0.6423, 0.447, 0.6512, 0.4213, 0.6343, 0.4219, 0.6324, 0.08054, 0.8018, 0.07703, 0.8112, 0.04801, 0.8009, 0.04887, 0.7982, 0.4489, 0.6121, 0.4525, 0.622, 0.4221, 0.6285, 0.4218, 0.6266, 0.07989, 0.7927, 0.08054, 0.8018, 0.04887, 0.7982, 0.04777, 0.7972, 0.4534, 0.6319, 0.4514, 0.6423, 0.4219, 0.6324, 0.4225, 0.631, 0.4884, 0.8926, 0.4811, 0.898, 0.4659, 0.8753, 0.4674, 0.8737, 0.5009, 0.6322, 0.4982, 0.6423, 0.4694, 0.6299, 0.4702, 0.6284, 0.4938, 0.8841, 0.4884, 0.8926, 0.4674, 0.8737, 0.4692, 0.8729, 0.07887, 0.6526, 0.07705, 0.6629, 0.04774, 0.6526, 0.04784, 0.6512, 0.496, 0.8753, 0.4938, 0.8841, 0.4692, 0.8729, 0.4698, 0.871, 0.4526, 0.7347, 0.4504, 0.745, 0.4223, 0.7345, 0.4228, 0.7322, 0.4527, 0.6934, 0.4487, 0.7015, 0.4202, 0.6835, 0.422, 0.6825, 0.499, 0.7932, 0.4957, 0.8017, 0.468, 0.7869, 0.4684, 0.7847, 0.4548, 0.6835, 0.4527, 0.6934, 0.422, 0.6825, 0.4217, 0.6797, 0.4956, 0.7648, 0.4992, 0.7742, 0.4683, 0.7817, 0.4678, 0.7792, 0.4548, 0.6744, 0.4548, 0.6835, 0.4217, 0.6797, 0.4223, 0.6772, 0.4505, 0.7957, 0.4467, 0.8039, 0.4205, 0.7874, 0.4214, 0.7852, 0.902, 0.8572, 0.899, 0.8657, 0.8791, 0.8543, 0.8803, 0.8522, 0.4498, 0.7671, 0.4526, 0.7768, 0.4221, 0.7812, 0.4216, 0.7797, 0.8955, 0.8304, 0.9017, 0.8384, 0.8798, 0.8474, 0.8785, 0.8459, 0.8349, 0.4749, 0.8309, 0.4831, 0.8051, 0.4666, 0.806, 0.4652, 0.8366, 0.2225, 0.8324, 0.2317, 0.8054, 0.2145, 0.8069, 0.2121, 0.07888, 0.7621, 0.07478, 0.7701, 0.04708, 0.7531, 0.04853, 0.7509, 0.8323, 0.4465, 0.8359, 0.4559, 0.8058, 0.4623, 0.805, 0.4604, 0.8324, 0.2317, 0.8266, 0.2387, 0.8046, 0.216, 0.8054, 0.2145, 0.07898, 0.7343, 0.08102, 0.7436, 0.04824, 0.7473, 0.04817, 0.7448, 0.8386, 0.2137, 0.8366, 0.2225, 0.8069, 0.2121, 0.8076, 0.21, 0.07805, 0.6426, 0.07887, 0.6526, 0.04784, 0.6512, 0.04773, 0.6494, 0.8343, 0.3286, 0.8284, 0.3355, 0.8036, 0.3132, 0.8057, 0.3114, 0.8354, 0.4176, 0.8384, 0.4262, 0.8087, 0.4328, 0.8081, 0.4309, 0.4525, 0.622, 0.4534, 0.6319, 0.4225, 0.631, 0.4221, 0.6285, 0.8381, 0.3198, 0.8343, 0.3286, 0.8057, 0.3114, 0.8062, 0.3092, 0.8143, 0.3984, 0.8232, 0.4031, 0.8055, 0.4281, 0.8035, 0.4268, 0.5009, 0.6222, 0.5009, 0.6322, 0.4702, 0.6284, 0.47, 0.6265, 0.8393, 0.3108, 0.8381, 0.3198, 0.8062, 0.3092, 0.806, 0.308, 0.5001, 0.6924, 0.4976, 0.7011, 0.4696, 0.6886, 0.4706, 0.6864, 0.4526, 0.7247, 0.4526, 0.7347, 0.4228, 0.7322, 0.4218, 0.7298, 0.02188, 0.721, 0.01436, 0.7261, 0.006645, 0.7089, 0.008054, 0.7078, 0.4952, 0.6643, 0.4995, 0.6734, 0.4707, 0.6823, 0.4696, 0.681, 0.8364, 0.2608, 0.8376, 0.2698, 0.8066, 0.2707, 0.8068, 0.2684, 0.02719, 0.713, 0.02188, 0.721, 0.008054, 0.7078, 0.00946, 0.7067, 0.8326, 0.51, 0.8375, 0.5176, 0.8091, 0.5318, 0.8081, 0.5296, 0.02556, 0.6948, 0.02821, 0.704, 0.008948, 0.7051, 0.00864, 0.7031, 0.02821, 0.704, 0.02719, 0.713, 0.00946, 0.7067, 0.008948, 0.7051, 0.8073, 0.4963, 0.817, 0.499, 0.8054, 0.5281, 0.8039, 0.5279, 0.8318, 0.5451, 0.8344, 0.5543, 0.8066, 0.5599, 0.8059, 0.5577, 0.07936, 0.7129, 0.07527, 0.721, 0.04801, 0.7028, 0.04811, 0.7012, 0.835, 0.3772, 0.8306, 0.3851, 0.8049, 0.369, 0.8063, 0.3674, 0.07941, 0.6852, 0.08153, 0.6945, 0.04876, 0.6984, 0.04862, 0.6963, 0.08153, 0.7036, 0.07936, 0.7129, 0.04811, 0.7012, 0.04883, 0.7, 0.8329, 0.3487, 0.8361, 0.3583, 0.8063, 0.3635, 0.8057, 0.3621, 0.8393, 0.3012, 0.8393, 0.3108, 0.806, 0.308, 0.8063, 0.306, 0.08153, 0.6945, 0.08153, 0.7036, 0.04883, 0.7, 0.04876, 0.6984, 0.8363, 0.03491, 0.833, 0.04336, 0.8059, 0.02915, 0.8057, 0.02682, 0.08102, 0.7436, 0.08102, 0.7527, 0.04818, 0.749, 0.04824, 0.7473, 0.8362, 0.5724, 0.8311, 0.5798, 0.8056, 0.5663, 0.8059, 0.564, 0.8328, 0.006645, 0.8366, 0.01596, 0.8059, 0.02348, 0.8055, 0.02054, 0.8359, 0.4559, 0.8367, 0.465, 0.8057, 0.4636, 0.8058, 0.4623, 0.8374, 0.5628, 0.8362, 0.5724, 0.8059, 0.564, 0.8069, 0.562, 0.2597, 0.5779, 0.2571, 0.5866, 0.2275, 0.5743, 0.2275, 0.5716, 0.8232, 0.4031, 0.8299, 0.4091, 0.8071, 0.429, 0.8055, 0.4281, 0.8344, 0.5543, 0.8374, 0.5628, 0.8069, 0.562, 0.8066, 0.5599, 0.2557, 0.5494, 0.2592, 0.5588, 0.2276, 0.5659, 0.2273, 0.5644, 0.8386, 0.2036, 0.8386, 0.2137, 0.8076, 0.21, 0.8073, 0.2072, 0.08102, 0.7527, 0.07888, 0.7621, 0.04853, 0.7509, 0.04818, 0.749, 0.2604, 0.5678, 0.2597, 0.5779, 0.2275, 0.5716, 0.2269, 0.5692, 0.4526, 0.7768, 0.4526, 0.7858, 0.4217, 0.783, 0.4221, 0.7812, 0.9037, 0.8472, 0.902, 0.8572, 0.8803, 0.8522, 0.8805, 0.8498, 0.8379, 0.02494, 0.8363, 0.03491, 0.8057, 0.02682, 0.8067, 0.02562, 0.4992, 0.7742, 0.5003, 0.7832, 0.4687, 0.7832, 0.4683, 0.7817, 0.4461, 0.8828, 0.4445, 0.8928, 0.4211, 0.8825, 0.4221, 0.8798, 0.8372, 0.3673, 0.835, 0.3772, 0.8063, 0.3674, 0.8064, 0.3655, 0.496, 0.8652, 0.496, 0.8753, 0.4698, 0.871, 0.4688, 0.8688, 0.07988, 0.5917, 0.08144, 0.6007, 0.0486, 0.6023, 0.04834, 0.6009, 0.8251, 0.5032, 0.8326, 0.51, 0.8081, 0.5296, 0.8069, 0.5289, 0.8782, 0.2986, 0.8807, 0.3084, 0.8549, 0.3151, 0.8544, 0.3129, 0.308, 0.5731, 0.3023, 0.5814, 0.2793, 0.5673, 0.2798, 0.5656, 0.5009, 0.6823, 0.5001, 0.6924, 0.4706, 0.6864, 0.471, 0.6842, 0.07596, 0.7834, 0.07989, 0.7927, 0.04777, 0.7972, 0.04813, 0.7953, 0.2583, 0.5004, 0.261, 0.5101, 0.2254, 0.5126, 0.225, 0.5107, 0.8299, 0.4091, 0.8354, 0.4176, 0.8081, 0.4309, 0.8071, 0.429, 0.453, 0.6645, 0.4548, 0.6744, 0.4223, 0.6772, 0.4211, 0.6756, 0.02162, 0.6468, 0.02878, 0.6539, 0.01042, 0.6622, 0.007324, 0.6602, 0.8367, 0.465, 0.8349, 0.4749, 0.806, 0.4652, 0.8057, 0.4636, 0.9017, 0.8384, 0.9037, 0.8472, 0.8805, 0.8498, 0.8798, 0.8474, 0.02649, 0.6726, 0.02474, 0.6815, 0.008468, 0.6705, 0.008585, 0.6683, 0.4526, 0.7858, 0.4505, 0.7957, 0.4214, 0.7852, 0.4217, 0.783, 0.8361, 0.3583, 0.8372, 0.3673, 0.8064, 0.3655, 0.8063, 0.3635, 0.02929, 0.6629, 0.02649, 0.6726, 0.008585, 0.6683, 0.009082, 0.666, 0.5003, 0.7832, 0.499, 0.7932, 0.4684, 0.7847, 0.4687, 0.7832, 0.2592, 0.5588, 0.2604, 0.5678, 0.2269, 0.5692, 0.2276, 0.5659, 0.02878, 0.6539, 0.02929, 0.6629, 0.009082, 0.666, 0.01042, 0.6622, 0.4445, 0.8928, 0.4397, 0.9005, 0.4196, 0.8844, 0.4211, 0.8825, 0.8366, 0.01596, 0.8379, 0.02494, 0.8067, 0.02562, 0.8059, 0.02348, 0.2591, 0.5287, 0.2538, 0.5361, 0.2242, 0.5177, 0.2253, 0.5157, 0.4446, 0.8638, 0.4461, 0.8738, 0.4216, 0.8771, 0.4211, 0.8744, 0.817, 0.499, 0.8251, 0.5032, 0.8069, 0.5289, 0.8054, 0.5281, 0.2622, 0.5191, 0.2591, 0.5287, 0.2253, 0.5157, 0.226, 0.5144, 0.4953, 0.7269, 0.5005, 0.7343, 0.4721, 0.7515, 0.4716, 0.7499, 0.4995, 0.6734, 0.5009, 0.6823, 0.471, 0.6842, 0.4707, 0.6823, 0.261, 0.5101, 0.2622, 0.5191, 0.226, 0.5144, 0.2254, 0.5126, 0.4878, 0.7202, 0.4953, 0.7269, 0.4716, 0.7499, 0.4699, 0.7484, 0.8325, 0.1537, 0.8366, 0.1629, 0.806, 0.1703, 0.805, 0.1686, 0.2888, 0.595, 0.2806, 0.5988, 0.2744, 0.5703, 0.2761, 0.569, 0.4795, 0.7166, 0.4878, 0.7202, 0.4699, 0.7484, 0.4683, 0.7477, 0.4926, 0.8149, 0.4966, 0.8242, 0.4683, 0.8322, 0.4673, 0.831, 0.2958, 0.5877, 0.2888, 0.595, 0.2761, 0.569, 0.2779, 0.5683, 0.8353, 0.1818, 0.832, 0.1903, 0.8053, 0.174, 0.8057, 0.1735, 0.8376, 0.8771, 0.8454, 0.8835, 0.8336, 0.9015, 0.8315, 0.8999, 0.3023, 0.5814, 0.2958, 0.5877, 0.2779, 0.5683, 0.2793, 0.5673, 0.8372, 0.1719, 0.8353, 0.1818, 0.8057, 0.1735, 0.8061, 0.1717, 0.8069, 0.2121, 0.8054, 0.2145, 0.8043, 0.2128, 0.04773, 0.6494, 0.04784, 0.6512, 0.04554, 0.6505, 0.4221, 0.6285, 0.4225, 0.631, 0.4199, 0.6301, 0.47, 0.6265, 0.4702, 0.6284, 0.4669, 0.6276, 0.4218, 0.7298, 0.4228, 0.7322, 0.4204, 0.7315, 0.8068, 0.2684, 0.8066, 0.2707, 0.8038, 0.2697, 0.008948, 0.7051, 0.006645, 0.7039, 0.00864, 0.7031, 0.8066, 0.5599, 0.8035, 0.5594, 0.8059, 0.5577, 0.04876, 0.6984, 0.04619, 0.6981, 0.04862, 0.6963, 0.806, 0.308, 0.8046, 0.3071, 0.8063, 0.306, 0.04824, 0.7473, 0.04818, 0.749, 0.04613, 0.7477, 0.8058, 0.4623, 0.8057, 0.4636, 0.8035, 0.4627, 0.8055, 0.4281, 0.8071, 0.429, 0.8042, 0.4301, 0.4221, 0.7812, 0.4217, 0.783, 0.4192, 0.7816, 0.4683, 0.7817, 0.4687, 0.7832, 0.4663, 0.7831, 0.4698, 0.871, 0.4674, 0.8706, 0.4688, 0.8688, 0.8549, 0.3151, 0.8527, 0.3137, 0.8544, 0.3129, 0.04777, 0.7972, 0.0453, 0.7965, 0.04813, 0.7953, 0.4223, 0.6772, 0.4197, 0.6762, 0.4211, 0.6756, 0.8798, 0.8474, 0.8805, 0.8498, 0.8776, 0.8494, 0.8063, 0.3635, 0.8064, 0.3655, 0.8041, 0.3652, 0.2276, 0.5659, 0.2269, 0.5692, 0.224, 0.5686, 0.8059, 0.02348, 0.8067, 0.02562, 0.804, 0.02486, 0.8054, 0.5281, 0.8069, 0.5289, 0.8058, 0.5304, 0.4707, 0.6823, 0.471, 0.6842, 0.4686, 0.6836, 0.806, 0.1703, 0.8035, 0.1705, 0.805, 0.1686, 0.4683, 0.8322, 0.4659, 0.8323, 0.4673, 0.831, 0.8336, 0.9015, 0.8305, 0.9023, 0.8315, 0.8999, 0.4683, 0.7477, 0.4663, 0.7498, 0.4659, 0.7478, 0.4216, 0.8771, 0.4221, 0.8798, 0.4196, 0.8782, 0.8071, 0.2728, 0.806, 0.275, 0.8035, 0.2731, 0.8062, 0.267, 0.8068, 0.2684, 0.8035, 0.2687, 0.4223, 0.7345, 0.4203, 0.7366, 0.4194, 0.7341, 0.421, 0.7276, 0.4218, 0.7298, 0.4196, 0.7299, 0.04774, 0.6526, 0.04642, 0.655, 0.0453, 0.6526, 0.04666, 0.6468, 0.04773, 0.6494, 0.0453, 0.6491, 0.4694, 0.6299, 0.4687, 0.6314, 0.4666, 0.6291, 0.4692, 0.6242, 0.47, 0.6265, 0.4667, 0.6261, 0.4219, 0.6324, 0.4213, 0.6343, 0.4194, 0.6323, 0.4218, 0.6266, 0.4221, 0.6285, 0.4194, 0.6281, 0.4684, 0.7847, 0.468, 0.7869, 0.4659, 0.7846, 0.4678, 0.7792, 0.4683, 0.7817, 0.4659, 0.7817, 0.4214, 0.7852, 0.4205, 0.7874, 0.4183, 0.7854, 0.4216, 0.7797, 0.4221, 0.7812, 0.4192, 0.7816, 0.806, 0.4652, 0.8051, 0.4666, 0.8035, 0.4653, 0.805, 0.4604, 0.8058, 0.4623, 0.8035, 0.4619, 0.8069, 0.2121, 0.8051, 0.2101, 0.8076, 0.21, 0.8081, 0.4309, 0.8087, 0.4328, 0.8062, 0.4332, 0.8035, 0.4268, 0.8055, 0.4281, 0.8035, 0.4294, 0.4706, 0.6864, 0.4696, 0.6886, 0.4682, 0.6872, 0.4696, 0.681, 0.4707, 0.6823, 0.4682, 0.6825, 0.8081, 0.5296, 0.8091, 0.5318, 0.8075, 0.5318, 0.8039, 0.5279, 0.8054, 0.5281, 0.8035, 0.5295, 0.8063, 0.3674, 0.8049, 0.369, 0.8035, 0.367, 0.8057, 0.3621, 0.8063, 0.3635, 0.8035, 0.3633, 0.8057, 0.02682, 0.8059, 0.02915, 0.8035, 0.02687, 0.8055, 0.02054, 0.8059, 0.02348, 0.8035, 0.0232, 0.2275, 0.5716, 0.2275, 0.5743, 0.2234, 0.5712, 0.2273, 0.5644, 0.2276, 0.5659, 0.2234, 0.5677, 0.4211, 0.8825, 0.4196, 0.8844, 0.4183, 0.8824, 0.4211, 0.8744, 0.4216, 0.8771, 0.4195, 0.8762, 0.4721, 0.7515, 0.47, 0.7515, 0.4716, 0.7499, 0.4716, 0.7499, 0.4698, 0.7512, 0.4699, 0.7484, 0.4699, 0.7484, 0.4682, 0.7506, 0.4683, 0.7477, 0.8053, 0.174, 0.8035, 0.1723, 0.8057, 0.1735, 0.8057, 0.1735, 0.8039, 0.1718, 0.8061, 0.1717, 0.8061, 0.1717, 0.8039, 0.1716, 0.806, 0.1703, 0.837, 0.906, 0.8344, 0.9064, 0.8374, 0.904, 0.8374, 0.904, 0.8342, 0.9062, 0.8353, 0.9031, 0.8353, 0.9031, 0.8322, 0.9044, 0.8336, 0.9015, 0.4675, 0.8372, 0.4659, 0.8361, 0.4683, 0.8362, 0.4683, 0.8362, 0.466, 0.8354, 0.4686, 0.8341, 0.4686, 0.8341, 0.466, 0.8328, 0.4683, 0.8322, 0.8547, 0.3205, 0.8532, 0.3194, 0.8548, 0.3188, 0.8548, 0.3188, 0.8531, 0.3187, 0.8554, 0.317, 0.8554, 0.317, 0.8526, 0.3163, 0.8549, 0.3151, 0.04699, 0.8034, 0.0453, 0.8009, 0.04801, 0.8009, 0.04801, 0.8009, 0.04572, 0.7994, 0.04887, 0.7982, 0.04887, 0.7982, 0.0455, 0.7984, 0.04777, 0.7972, 0.4659, 0.8753, 0.4668, 0.8731, 0.4674, 0.8737, 0.4674, 0.8737, 0.4671, 0.8729, 0.4692, 0.8729, 0.4692, 0.8729, 0.4675, 0.8717, 0.4698, 0.871, 0.4202, 0.6835, 0.4194, 0.6822, 0.422, 0.6825, 0.422, 0.6825, 0.4199, 0.6809, 0.4217, 0.6797, 0.4217, 0.6797, 0.4199, 0.6786, 0.4223, 0.6772, 0.8803, 0.8522, 0.8791, 0.8543, 0.877, 0.8527, 0.8785, 0.8459, 0.8798, 0.8474, 0.877, 0.848, 0.04853, 0.7509, 0.04708, 0.7531, 0.0453, 0.7505, 0.04817, 0.7448, 0.04824, 0.7473, 0.04608, 0.7471, 0.8036, 0.3132, 0.8035, 0.3111, 0.8057, 0.3114, 0.8057, 0.3114, 0.8043, 0.3097, 0.8062, 0.3092, 0.8062, 0.3092, 0.8044, 0.3084, 0.806, 0.308, 0.006645, 0.7089, 0.006769, 0.7067, 0.008054, 0.7078, 0.008054, 0.7078, 0.006809, 0.7067, 0.00946, 0.7067, 0.00946, 0.7067, 0.006815, 0.7065, 0.008948, 0.7051, 0.04801, 0.7028, 0.0453, 0.7015, 0.04811, 0.7012, 0.04811, 0.7012, 0.04578, 0.6996, 0.04883, 0.7, 0.04883, 0.7, 0.04618, 0.6985, 0.04876, 0.6984, 0.8056, 0.5663, 0.8035, 0.5643, 0.8059, 0.564, 0.8059, 0.564, 0.8042, 0.5623, 0.8069, 0.562, 0.8069, 0.562, 0.8042, 0.5619, 0.8066, 0.5599, 0.04834, 0.6009, 0.0486, 0.6023, 0.04557, 0.6022, 0.2793, 0.5673, 0.2773, 0.5656, 0.2798, 0.5656, 0.2254, 0.5126, 0.2234, 0.5121, 0.225, 0.5107, 0.01042, 0.6622, 0.006645, 0.6628, 0.007324, 0.6602, 0.008468, 0.6705, 0.006645, 0.6686, 0.008585, 0.6683, 0.008585, 0.6683, 0.006977, 0.6672, 0.009082, 0.666, 0.009082, 0.666, 0.007291, 0.6644, 0.01042, 0.6622, 0.2242, 0.5177, 0.2234, 0.5157, 0.2253, 0.5157, 0.2253, 0.5157, 0.2237, 0.5148, 0.226, 0.5144, 0.226, 0.5144, 0.2237, 0.5138, 0.2254, 0.5126, 0.2744, 0.5703, 0.2744, 0.5678, 0.2761, 0.569, 0.2761, 0.569, 0.2757, 0.567, 0.2779, 0.5683, 0.2779, 0.5683, 0.277, 0.5659, 0.2793, 0.5673, 0.04861, 0.604, 0.04736, 0.6065, 0.0453, 0.6048, 0.04667, 0.5984, 0.04834, 0.6009, 0.0453, 0.6007, 0.04557, 0.6024, 0.0486, 0.6023, 0.04861, 0.604, 0.4192, 0.8805, 0.4221, 0.8798, 0.4211, 0.8825, 0.8776, 0.8501, 0.8805, 0.8498, 0.8803, 0.8522, 0.04578, 0.7492, 0.04818, 0.749, 0.04853, 0.7509, 0.4663, 0.7833, 0.4687, 0.7832, 0.4684, 0.7847, 0.4189, 0.7834, 0.4217, 0.783, 0.4214, 0.7852, 0.8036, 0.4646, 0.8057, 0.4636, 0.806, 0.4652, 0.8051, 0.4314, 0.8071, 0.429, 0.8081, 0.4309, 0.4686, 0.6849, 0.471, 0.6842, 0.4706, 0.6864, 0.806, 0.5305, 0.8069, 0.5289, 0.8081, 0.5296, 0.8041, 0.3657, 0.8064, 0.3655, 0.8063, 0.3674, 0.8039, 0.02569, 0.8067, 0.02562, 0.8057, 0.02682, 0.2239, 0.5697, 0.2269, 0.5692, 0.2275, 0.5716, 0.4203, 0.7324, 0.4228, 0.7322, 0.4223, 0.7345, 0.04547, 0.6517, 0.04784, 0.6512, 0.04774, 0.6526, 0.4668, 0.6287, 0.4702, 0.6284, 0.4694, 0.6299, 0.4197, 0.6311, 0.4225, 0.631, 0.4219, 0.6324, 0.8037, 0.2715, 0.8066, 0.2707, 0.8071, 0.2728, 0.8054, 0.2088, 0.8073, 0.2072, 0.8076, 0.21, 0.8035, 0.2138, 0.8054, 0.2145, 0.8046, 0.216, 0.439, 0.02701, 0.439, 0.006645, 0.4797, 0.006664, 0.4797, 0.02702, 0.4389, 0.5784, 0.4797, 0.5784, 0.4797, 0.5988, 0.439, 0.5988, 0.4177, 0.02784, 0.4381, 0.02785, 0.4381, 0.5776, 0.4177, 0.5776, 0.4805, 0.02787, 0.4805, 0.5776, 0.4776, 0.5755, 0.4776, 0.0299, 0.4381, 0.5776, 0.4381, 0.02785, 0.441, 0.02989, 0.441, 0.5755, 0.439, 0.02701, 0.4797, 0.02702, 0.4776, 0.0299, 0.441, 0.02989, 0.4797, 0.5784, 0.4389, 0.5784, 0.441, 0.5755, 0.4776, 0.5755, 0.4776, 0.0299, 0.4776, 0.5755, 0.441, 0.5755, 0.441, 0.02989, 0.5354, 0.02701, 0.5354, 0.006646, 0.5761, 0.006645, 0.5761, 0.02701, 0.5354, 0.02701, 0.5761, 0.02701, 0.5741, 0.02989, 0.5374, 0.02989, 0.5346, 0.5776, 0.5346, 0.02785, 0.5374, 0.02989, 0.5374, 0.5755, 0.577, 0.02785, 0.577, 0.5776, 0.5741, 0.5755, 0.5741, 0.02989, 0.5354, 0.5784, 0.5761, 0.5784, 0.5761, 0.5987, 0.5354, 0.5988, 0.5761, 0.5784, 0.5354, 0.5784, 0.5374, 0.5755, 0.5741, 0.5755, 0.6318, 0.5784, 0.6726, 0.5784, 0.6726, 0.5987, 0.6318, 0.5988, 0.6726, 0.5784, 0.6318, 0.5784, 0.6339, 0.5756, 0.6705, 0.5756, 0.6318, 0.02701, 0.6318, 0.006646, 0.6726, 0.006645, 0.6726, 0.02701, 0.6318, 0.02701, 0.6726, 0.02701, 0.6705, 0.02989, 0.6339, 0.02989, 0.631, 0.5775, 0.631, 0.02785, 0.6339, 0.02989, 0.6339, 0.5756, 0.6734, 0.02785, 0.6734, 0.5775, 0.6705, 0.5756, 0.6705, 0.02989, 0.5374, 0.02989, 0.5741, 0.02989, 0.5741, 0.5755, 0.5374, 0.5755, 0.7283, 0.5784, 0.769, 0.5784, 0.769, 0.5987, 0.7283, 0.5988, 0.769, 0.5784, 0.7283, 0.5784, 0.7303, 0.5755, 0.767, 0.5755, 0.3425, 0.5784, 0.3832, 0.5784, 0.3832, 0.5988, 0.3425, 0.5988, 0.3832, 0.5784, 0.3425, 0.5784, 0.3445, 0.5755, 0.3812, 0.5755, 0.7283, 0.02701, 0.7283, 0.006646, 0.769, 0.006645, 0.769, 0.02701, 0.7283, 0.02701, 0.769, 0.02701, 0.767, 0.02989, 0.7303, 0.02989, 0.7275, 0.5775, 0.7275, 0.02785, 0.7303, 0.02989, 0.7304, 0.5755, 0.7699, 0.02785, 0.7699, 0.5775, 0.767, 0.5755, 0.767, 0.02989, 0.6339, 0.02989, 0.6705, 0.02989, 0.6705, 0.5756, 0.6339, 0.5756, 0.7303, 0.02989, 0.767, 0.02989, 0.767, 0.5755, 0.7304, 0.5755, 0.3425, 0.02703, 0.3425, 0.006665, 0.3832, 0.006645, 0.3832, 0.02701, 0.384, 0.02785, 0.4044, 0.02784, 0.4044, 0.5776, 0.3841, 0.5776, 0.3417, 0.5776, 0.3416, 0.02787, 0.3445, 0.02991, 0.3445, 0.5755, 0.384, 0.02785, 0.3841, 0.5776, 0.3812, 0.5755, 0.3812, 0.02989, 0.3425, 0.02703, 0.3832, 0.02701, 0.3812, 0.02989, 0.3445, 0.02991, 0.4805, 0.02787, 0.5009, 0.0278, 0.5008, 0.5776, 0.4805, 0.5776, 0.5142, 0.02777, 0.5346, 0.02785, 0.5346, 0.5776, 0.5142, 0.5776, 0.577, 0.02785, 0.5973, 0.02777, 0.5973, 0.5776, 0.577, 0.5776, 0.6106, 0.02777, 0.631, 0.02785, 0.631, 0.5775, 0.6107, 0.5775, 0.6734, 0.02785, 0.6938, 0.02777, 0.6938, 0.5775, 0.6734, 0.5775, 0.7071, 0.02777, 0.7275, 0.02785, 0.7275, 0.5775, 0.7072, 0.5775, 0.7699, 0.02785, 0.7902, 0.02777, 0.7902, 0.5775, 0.7699, 0.5775, 0.3213, 0.0278, 0.3416, 0.02787, 0.3417, 0.5776, 0.3213, 0.5776, 0.3445, 0.02991, 0.3812, 0.02989, 0.3812, 0.5755, 0.3445, 0.5755])
me_door.materials.append(mat_plc_cs_drow_table)
me_door.use_remesh_preserve_volume = False
me_door.use_remesh_preserve_attributes = False
me_door.use_mirror_vertex_groups = False
me_door.update()

# ---- objects
ob_cylinder = bpy.data.objects.new('Cylinder', me_cylinder)
ob_spot = bpy.data.objects.new('Spot', light_spot)
ob_door = bpy.data.objects.new('door', me_door)
ob_lamp = bpy.data.objects.new('Lamp', light_lamp)
ob_camera = bpy.data.objects.new('Camera', cam_camera)

# ---- transforms, parenting, visibility, modifiers, constraints
ob_cylinder.location = (-0.6517, 1.591, 1.306)
ob_cylinder.rotation_euler = (-0.0, 1.571, 0.0)
ob_cylinder.scale = (5.0, 5.0, 12.56)
ob_cylinder.lineart.crease_threshold = 0.0
ob_spot.location = (-2.531, -5.26, 5.901)
ob_spot.rotation_euler = (0.89, -0.0, -0.4557)
ob_spot.lineart.crease_threshold = 0.0
ob_door.location = (0.0, 0.0, 0.0)
ob_door.lineart.crease_threshold = 0.0
_vg = ob_door.vertex_groups.new(name='Back')
_vg = ob_door.vertex_groups.new(name='Big Beam')
_vg = ob_door.vertex_groups.new(name='Bracket')
_vg = ob_door.vertex_groups.new(name='Horz Beams')
_vg = ob_door.vertex_groups.new(name='Metal Base')
_vg = ob_door.vertex_groups.new(name='Ring')
_vg = ob_door.vertex_groups.new(name='Spikes')
_vg = ob_door.vertex_groups.new(name='Vert Beams')
_m = ob_door.modifiers.new('Mirror', 'MIRROR')
_m.use_axis = (False, True, False)
ob_lamp.location = (4.076, 7.225, 5.904)
ob_lamp.rotation_euler = (0.6503, 0.05522, 1.866)
ob_lamp.lock_rotations_4d = False
ob_lamp.empty_display_type = 'ARROWS'
ob_lamp.color = (0.0, 0.0, 0.0, 0.0)
ob_lamp.lineart.crease_threshold = 0.0
ob_camera.location = (2.09, -5.104, 4.196)
ob_camera.rotation_euler = (1.109, -0.0, 0.3448)
ob_camera.scale = (1.443, 1.443, 1.443)
ob_camera.lock_rotations_4d = False
ob_camera.empty_display_type = 'ARROWS'
ob_camera.color = (0.0, 0.0, 0.0, 0.0)
ob_camera.display_type = 'WIRE'
ob_camera.lineart.crease_threshold = 0.0

# ---- collection membership
col_collection_1.objects.link(ob_cylinder)
col_collection_1.objects.link(ob_spot)
col_collection_1.objects.link(ob_door)
col_collection_1.objects.link(ob_lamp)
col_collection_1.objects.link(ob_camera)

# ---- scene / render settings (as saved in the file)
scene.camera = ob_camera
scene.frame_start = 1; scene.frame_end = 250; scene.frame_set(1)
scene.render.engine = 'BLENDER_EEVEE_NEXT'
scene.render.resolution_percentage = 50
scene.render.dither_intensity = 0.0
scene.cycles.use_denoising = False
scene.cycles.samples = 128
scene.cycles.sampling_pattern = 'TABULATED_SOBOL'
scene.cycles.use_adaptive_sampling = False
scene.cycles.use_light_tree = False
scene.cycles.blur_glossy = 0.0
scene.cycles.sample_clamp_indirect = 0.0
scene.view_settings.view_transform = 'Standard'
bpy.context.view_layer.update()
